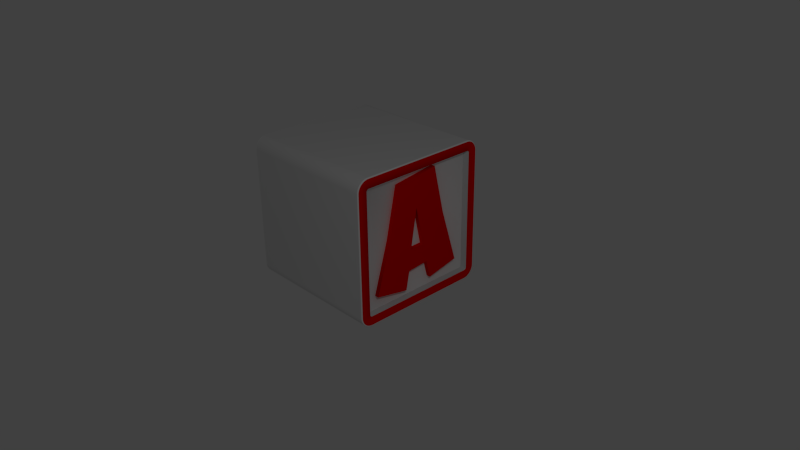 # Source: Block-A.blend  (saved by Blender 2.76.0; exported with 4.5.12 LTS)
import bpy
from mathutils import Matrix  # noqa: F401  (used for matrix-valued properties, if any)

bpy.ops.wm.read_factory_settings(use_empty=True)
scene = bpy.context.scene
scene.name = 'Scene'

# ---- collections
col_collection_1 = bpy.data.collections.new('Collection 1'); scene.collection.children.link(col_collection_1)

# ---- materials (node trees are filled in below, after node groups)
mat_block_a_color = bpy.data.materials.new('block-A-color')
mat_block_a_color.alpha_threshold = 0.0
mat_block_a_color.use_transparent_shadow = False
mat_block_a_color.diffuse_color = (1.0, 0.0, 0.0, 1.0)
mat_block_a_color.roughness = 0.5
mat_block_a_color.line_color = (0.0, 0.0, 0.0, 1.0)
mat_block_a_white = bpy.data.materials.new('block-A-white')
mat_block_a_white.alpha_threshold = 0.0
mat_block_a_white.use_transparent_shadow = False
mat_block_a_white.diffuse_color = (1.0, 1.0, 1.0, 1.0)
mat_block_a_white.roughness = 0.5
mat_block_a_white.line_color = (0.0, 0.0, 0.0, 1.0)
mat_block_a_wood = bpy.data.materials.new('block-A-wood')
mat_block_a_wood.alpha_threshold = 0.0
mat_block_a_wood.use_transparent_shadow = False
mat_block_a_wood.roughness = 0.5

# ---- material node trees

# ---- world
world_world = bpy.data.worlds.new('World'); scene.world = world_world
world_world.color = (0.05088, 0.05088, 0.05088)
world_world.use_sun_shadow = False
world_world.sun_shadow_jitter_overblur = 0.0
world_world.cycles.sampling_method = 'MANUAL'
world_world.cycles.sample_map_resolution = 256

# ---- cameras
cam_camera = bpy.data.cameras.new('Camera')
cam_camera.clip_end = 100.0
cam_camera.lens = 35.0
cam_camera.sensor_width = 32.0
cam_camera.sensor_height = 18.0
cam_camera.ortho_scale = 7.314
cam_camera.dof.focus_distance = 0.0
cam_camera.dof.aperture_fstop = 128.0

# ---- lights
light_lamp = bpy.data.lights.new('Lamp', 'POINT')
light_lamp.transmission_factor = 0.0
light_lamp.cutoff_distance = 30.0
light_lamp.energy = 100.0
light_lamp.shadow_buffer_clip_start = 1.001
light_lamp.shadow_soft_size = 0.1
light_lamp.shadow_maximum_resolution = 0.006
light_lamp.use_absolute_resolution = True
light_lamp.cycles.use_multiple_importance_sampling = False

# ---- meshes
me_block_a_mesh = bpy.data.meshes.new('block-A-mesh')
me_block_a_mesh.from_pydata([(-3.299, 8.718, -1.975e-14), (18.02, 78.75, -5.645e-15), (33.46, 148.4, -2.576e-14), (94.72, 156.4, -1.413e-14), (110.0, 88.83, -1.74e-14), (133.6, 11.78, -2.546e-14), (87.18, 2.121, -7.36e-15), (80.58, 27.8, -2.725e-14), (50.19, 24.98, -5.054e-15), (45.0, -0.9425, -2.43e-14), (74.69, 55.13, -9.307e-15), (63.14, 109.3, -5.37e-15), (53.72, 54.9, -1.665e-14), (-3.299, 8.718, -14.84), (18.02, 78.75, -14.84), (33.46, 148.4, -14.84), (94.72, 156.4, -14.84), (110.0, 88.83, -14.84), (133.6, 11.78, -14.84), (87.18, 2.121, -14.84), (80.58, 27.8, -14.84), (50.19, 24.98, -14.84), (45.0, -0.9425, -14.84), (74.69, 55.13, -14.84), (63.14, 109.3, -14.84), (53.72, 54.9, -14.84), (-3.299, 8.718, -1.975e-14), (18.02, 78.75, -5.645e-15), (33.46, 148.4, -2.576e-14), (94.72, 156.4, -1.413e-14), (110.0, 88.83, -1.74e-14), (133.6, 11.78, -2.546e-14), (87.18, 2.121, -7.36e-15), (80.58, 27.8, -2.725e-14), (50.19, 24.98, -5.054e-15), (45.0, -0.9425, -2.43e-14), (74.69, 55.13, -9.307e-15), (63.14, 109.3, -5.37e-15), (53.72, 54.9, -1.665e-14), (-19.49, 174.6, 4.01), (165.5, 161.0, -195.0), (165.4, 161.0, -195.3), (165.2, 161.0, -195.6), (164.9, 160.9, -195.8), (164.6, 160.9, -195.9), (165.0, 163.3, -195.0), (164.9, 163.3, -195.3), (164.7, 163.2, -195.6), (164.4, 163.1, -195.8), (164.1, 163.1, -195.9), (153.3, 175.1, 3.067), (153.3, 174.9, 3.385), (153.2, 174.7, 3.669), (153.1, 174.5, 3.883), (153.0, 174.1, 4.01), (161.6, 169.8, -195.0), (161.5, 169.7, -195.3), (161.3, 169.6, -195.6), (161.1, 169.4, -195.8), (160.9, 169.2, -195.9), (159.8, 171.6, -195.0), (159.7, 171.5, -195.3), (159.6, 171.3, -195.6), (159.4, 171.1, -195.8), (159.2, 170.9, -195.9), (164.2, 165.6, -195.0), (164.1, 165.5, -195.3), (163.9, 165.4, -195.6), (163.7, 165.3, -195.8), (163.4, 165.2, -195.9), (163.1, 167.8, -195.0), (163.0, 167.7, -195.3), (162.8, 167.6, -195.6), (162.5, 167.4, -195.8), (162.3, 167.3, -195.9), (-21.65, 174.1, 4.01), (-21.73, 174.5, 3.884), (-21.81, 174.7, 3.669), (-21.86, 174.9, 3.385), (-21.9, 175.1, 3.067), (150.9, 174.6, 4.01), (150.9, 174.9, 3.883), (151.0, 175.2, 3.669), (151.0, 175.4, 3.385), (151.0, 175.5, 3.067), (148.8, -23.31, 4.01), (148.8, -23.63, 3.883), (148.8, -23.91, 3.669), (148.8, -24.13, 3.385), (148.8, -24.25, 3.067), (148.8, -24.25, -195.0), (148.8, -24.13, -195.3), (148.8, -23.91, -195.6), (148.8, -23.63, -195.8), (148.8, -23.31, -195.9), (150.9, 174.6, -195.9), (150.9, 174.9, -195.8), (151.0, 175.2, -195.6), (151.0, 175.4, -195.3), (151.0, 175.5, -195.0), (-21.65, 174.1, -195.9), (-21.73, 174.5, -195.8), (-21.81, 174.7, -195.6), (-21.86, 174.9, -195.3), (-21.9, 175.1, -195.0), (-23.79, 173.4, -195.9), (-23.92, 173.7, -195.8), (-24.03, 173.9, -195.6), (-24.12, 174.1, -195.3), (-24.17, 174.3, -195.0), (-25.86, 172.3, -195.9), (-26.03, 172.6, -195.8), (-26.18, 172.8, -195.6), (-26.3, 173.0, -195.3), (-26.36, 173.1, -195.0), (-27.78, 170.9, -195.9), (-27.99, 171.1, -195.8), (-28.17, 171.3, -195.6), (-28.31, 171.5, -195.3), (-28.39, 171.6, -195.0), (-29.47, 169.2, -195.9), (-29.71, 169.4, -195.8), (-29.93, 169.6, -195.6), (-30.09, 169.7, -195.3), (-30.19, 169.8, -195.0), (-30.88, 167.3, -195.9), (-31.15, 167.4, -195.8), (-31.39, 167.6, -195.6), (-31.58, 167.7, -195.3), (-31.68, 167.8, -195.0), (-17.37, -23.31, -195.9), (-17.38, -23.63, -195.8), (-17.39, -23.91, -195.6), (-17.4, -24.13, -195.3), (-17.4, -24.25, -195.0), (165.6, -9.614, -194.7), (165.7, -7.391, 2.75), (-33.69, 163.3, -194.7), (-34.16, 161.0, 2.75), (-32.88, 165.6, -194.7), (-33.69, 163.3, 2.75), (-24.19, -22.87, -194.7), (-21.91, -23.68, 2.75), (-26.39, -21.71, -194.7), (-24.19, -22.87, 2.75), (-28.42, -20.21, -194.7), (-26.39, -21.71, 2.75), (-30.22, -18.41, -194.7), (-28.42, -20.21, 2.75), (-17.4, 175.7, -194.7), (-19.62, 175.6, 2.75), (-21.91, -23.68, -194.7), (-19.62, -24.14, 2.75), (-34.3, -7.391, -194.7), (-34.16, -9.614, 2.75), (157.8, 173.1, -194.7), (155.6, 174.3, 2.75), (155.6, 174.3, -194.7), (153.3, 175.1, 2.75), (-32.88, -14.18, -194.7), (-31.72, -16.37, 2.75), (-31.72, -16.37, -194.7), (-30.22, -18.41, 2.75), (-34.16, -9.614, -194.7), (-33.69, -11.9, 2.75), (-33.69, -11.9, -194.7), (-32.88, -14.18, 2.75), (165.6, 161.0, -194.7), (165.1, 163.3, 2.75), (165.1, 163.3, -194.7), (164.3, 165.6, 2.75), (165.1, -11.9, -194.7), (165.6, -9.614, 2.75), (165.7, 158.8, -194.7), (165.6, 161.0, 2.75), (-34.3, 158.8, -194.7), (-34.3, -7.391, 2.75), (161.6, 169.8, -194.7), (159.8, 171.6, 2.75), (159.8, 171.6, -194.7), (157.8, 173.1, 2.75), (164.3, 165.6, -194.7), (163.1, 167.8, 2.75), (148.8, 175.7, -194.7), (-17.4, 175.7, 2.75), (163.1, 167.8, -194.7), (161.6, 169.8, 2.75), (153.3, -23.68, -194.7), (155.6, -22.87, 2.75), (151.0, -24.14, -194.7), (153.3, -23.68, 2.75), (157.8, -21.71, -194.7), (159.8, -20.21, 2.75), (155.6, -22.87, -194.7), (157.8, -21.71, 2.75), (161.6, -18.41, -194.7), (163.1, -16.37, 2.75), (159.8, -20.21, -194.7), (161.6, -18.41, 2.75), (164.3, -14.18, -194.7), (165.1, -11.9, 2.75), (163.1, -16.37, -194.7), (164.3, -14.18, 2.75), (-17.36, -22.99, 4.05), (-19.45, -22.85, 4.05), (-21.56, -22.42, 4.05), (-23.66, -21.68, 4.05), (-25.69, -20.6, 4.05), (-27.57, -19.22, 4.05), (-29.23, -17.56, 4.05), (-30.61, -15.68, 4.05), (-31.69, -13.65, 4.05), (-32.43, -11.55, 4.05), (-32.86, -9.44, 4.05), (-33.0, -7.348, 4.05), (-33.0, 158.8, 4.05), (-32.86, 160.9, 4.05), (-32.43, 163.0, 4.05), (-31.69, 165.1, 4.05), (-30.61, 167.1, 4.05), (-29.23, 169.0, 4.05), (-27.57, 170.6, 4.05), (-25.69, 172.0, 4.05), (-23.66, 173.1, 4.05), (-21.56, 173.8, 4.05), (-19.45, 174.3, 4.05), (-17.36, 174.4, 4.05), (148.8, 174.4, 4.05), (150.8, 174.3, 4.05), (153.0, 173.8, 4.05), (155.1, 173.1, 4.05), (157.1, 172.0, 4.05), (159.0, 170.6, 4.05), (160.6, 169.0, 4.05), (162.0, 167.1, 4.05), (163.1, 165.1, 4.05), (163.8, 163.0, 4.05), (164.3, 160.9, 4.05), (164.4, 158.8, 4.05), (164.4, -7.348, 4.05), (164.3, -9.44, 4.05), (163.8, -11.55, 4.05), (163.1, -13.65, 4.05), (162.0, -15.68, 4.05), (160.6, -17.56, 4.05), (159.0, -19.22, 4.05), (157.1, -20.6, 4.05), (155.1, -21.68, 4.05), (153.0, -22.42, 4.05), (150.8, -22.85, 4.05), (148.8, -22.99, 4.05), (148.8, -24.29, -194.7), (151.0, -24.14, 2.75), (148.8, -22.99, -196.0), (150.8, -22.85, -196.0), (153.0, -22.42, -196.0), (155.1, -21.68, -196.0), (157.1, -20.6, -196.0), (159.0, -19.22, -196.0), (160.6, -17.56, -196.0), (162.0, -15.68, -196.0), (163.1, -13.65, -196.0), (163.8, -11.55, -196.0), (164.3, -9.44, -196.0), (164.4, -7.348, -196.0), (164.4, 158.8, -196.0), (164.3, 160.9, -196.0), (163.8, 163.0, -196.0), (163.1, 165.1, -196.0), (162.0, 167.1, -196.0), (160.6, 169.0, -196.0), (159.0, 170.6, -196.0), (157.1, 172.0, -196.0), (155.1, 173.1, -196.0), (153.0, 173.8, -196.0), (150.8, 174.3, -196.0), (148.8, 174.4, -196.0), (-17.36, 174.4, -196.0), (-19.45, 174.3, -196.0), (-21.56, 173.8, -196.0), (-23.66, 173.1, -196.0), (-25.69, 172.0, -196.0), (-27.57, 170.6, -196.0), (-29.23, 169.0, -196.0), (-30.61, 167.1, -196.0), (-31.69, 165.1, -196.0), (-32.43, 163.0, -196.0), (-32.86, 160.9, -196.0), (-33.0, 158.8, -196.0), (-33.0, -7.348, -196.0), (-32.86, -9.44, -196.0), (-32.43, -11.55, -196.0), (-31.69, -13.65, -196.0), (-30.61, -15.68, -196.0), (-29.23, -17.56, -196.0), (-27.57, -19.22, -196.0), (-25.69, -20.6, -196.0), (-23.66, -21.68, -196.0), (-21.56, -22.42, -196.0), (-19.45, -22.85, -196.0), (-17.36, -22.99, -196.0), (165.7, 158.8, 2.75), (165.7, -7.391, -194.7), (151.0, 175.6, -194.7), (148.8, 175.7, 2.75), (-19.62, -24.14, -194.7), (-17.4, -24.29, 2.75), (-17.4, -24.29, -194.7), (148.8, -24.29, 2.75), (-34.16, 161.0, -194.7), (-34.3, 158.8, 2.75), (-31.72, 167.8, -194.7), (-32.88, 165.6, 2.75), (-30.22, 169.8, -194.7), (-31.72, 167.8, 2.75), (-28.42, 171.6, -194.7), (-30.22, 169.8, 2.75), (-26.39, 173.1, -194.7), (-28.42, 171.6, 2.75), (-24.19, 174.3, -194.7), (-26.39, 173.1, 2.75), (-21.91, 175.1, -194.7), (-24.19, 174.3, 2.75), (-19.62, 175.6, -194.7), (-21.91, 175.1, 2.75), (153.3, 175.1, -194.7), (151.0, 175.6, 2.75), (155.6, 174.3, 3.067), (155.5, 174.1, 3.385), (155.4, 173.9, 3.669), (155.3, 173.7, 3.883), (155.2, 173.4, 4.01), (157.8, 173.1, 3.067), (157.7, 173.0, 3.385), (157.6, 172.8, 3.669), (157.4, 172.6, 3.883), (157.3, 172.3, 4.01), (159.8, 171.6, 3.067), (159.7, 171.5, 3.385), (159.6, 171.3, 3.669), (159.4, 171.1, 3.883), (159.2, 170.9, 4.01), (161.6, 169.8, 3.067), (161.5, 169.7, 3.385), (161.3, 169.6, 3.669), (161.1, 169.4, 3.883), (160.9, 169.2, 4.01), (163.1, 167.8, 3.067), (163.0, 167.7, 3.385), (162.8, 167.6, 3.669), (162.5, 167.4, 3.883), (162.3, 167.3, 4.01), (164.2, 165.6, 3.067), (164.1, 165.5, 3.385), (163.9, 165.4, 3.669), (163.7, 165.3, 3.883), (163.4, 165.2, 4.01), (165.0, 163.3, 3.067), (164.9, 163.3, 3.385), (164.7, 163.2, 3.669), (164.4, 163.1, 3.883), (164.1, 163.1, 4.01), (165.5, 161.0, 3.067), (165.4, 161.0, 3.385), (165.2, 161.0, 3.669), (164.9, 160.9, 3.883), (164.6, 160.9, 4.01), (-17.37, -23.31, 4.01), (-17.38, -23.63, 3.884), (-17.39, -23.91, 3.669), (-17.4, -24.13, 3.385), (-17.4, -24.25, 3.067), (-34.26, -7.39, -195.0), (-34.14, -7.386, -195.3), (-33.92, -7.379, -195.6), (-33.64, -7.369, -195.8), (-33.32, -7.359, -195.9), (-34.26, 158.8, -195.0), (-34.14, 158.8, -195.3), (-33.92, 158.8, -195.6), (-33.64, 158.8, -195.8), (-33.32, 158.8, -195.9), (-34.26, 158.8, 3.067), (-34.14, 158.8, 3.385), (-33.92, 158.8, 3.669), (-33.64, 158.8, 3.884), (-33.32, 158.8, 4.01), (-34.26, -7.39, 3.067), (-34.14, -7.386, 3.385), (-33.92, -7.379, 3.669), (-33.64, -7.369, 3.884), (-33.32, -7.359, 4.01), (148.8, 175.7, -195.0), (148.8, 175.5, -195.3), (148.8, 175.3, -195.6), (148.8, 175.0, -195.8), (148.8, 174.7, -195.9), (-17.4, 175.7, -195.0), (-17.4, 175.5, -195.3), (-17.39, 175.3, -195.6), (-17.38, 175.0, -195.8), (-17.37, 174.7, -195.9), (-17.4, 175.7, 3.067), (-17.4, 175.5, 3.385), (-17.39, 175.3, 3.669), (-17.38, 175.0, 3.884), (-17.37, 174.7, 4.01), (148.8, 175.7, 3.067), (148.8, 175.5, 3.385), (148.8, 175.3, 3.669), (148.8, 175.0, 3.883), (148.8, 174.7, 4.01), (165.7, 158.8, 3.067), (165.5, 158.8, 3.385), (165.3, 158.8, 3.669), (165.0, 158.8, 3.883), (164.7, 158.8, 4.01), (165.7, -7.39, 3.067), (165.5, -7.386, 3.385), (165.3, -7.379, 3.669), (165.0, -7.369, 3.883), (164.7, -7.359, 4.01), (165.7, -7.39, -195.0), (165.5, -7.386, -195.3), (165.3, -7.379, -195.6), (165.0, -7.369, -195.8), (164.7, -7.359, -195.9), (165.7, 158.8, -195.0), (165.5, 158.8, -195.3), (165.3, 158.8, -195.6), (165.0, 158.8, -195.8), (164.7, 158.8, -195.9), (153.3, -23.64, -195.0), (153.3, -23.52, -195.3), (153.2, -23.31, -195.6), (153.1, -23.04, -195.8), (153.0, -22.73, -195.9), (151.0, -24.11, -195.0), (151.0, -23.98, -195.3), (151.0, -23.77, -195.6), (150.9, -23.48, -195.8), (150.9, -23.17, -195.9), (157.8, -21.67, -195.0), (157.7, -21.57, -195.3), (157.6, -21.38, -195.6), (157.4, -21.14, -195.8), (157.3, -20.87, -195.9), (155.6, -22.83, -195.0), (155.5, -22.72, -195.3), (155.4, -22.52, -195.6), (155.3, -22.26, -195.8), (155.2, -21.97, -195.9), (161.6, -18.38, -195.0), (161.5, -18.3, -195.3), (161.3, -18.16, -195.6), (161.1, -17.97, -195.8), (160.9, -17.77, -195.9), (159.8, -20.18, -195.0), (159.7, -20.08, -195.3), (159.6, -19.92, -195.6), (159.4, -19.7, -195.8), (159.2, -19.46, -195.9), (164.2, -14.16, -195.0), (164.1, -14.11, -195.3), (163.9, -14.02, -195.6), (163.7, -13.91, -195.8), (163.4, -13.78, -195.9), (163.1, -16.35, -195.0), (163.0, -16.29, -195.3), (162.8, -16.17, -195.6), (162.5, -16.02, -195.8), (162.3, -15.85, -195.9), (-19.62, -24.11, -195.0), (-19.6, -23.98, -195.3), (-19.57, -23.77, -195.6), (-19.54, -23.48, -195.8), (-19.49, -23.17, -195.9), (-21.9, -23.64, -195.0), (-21.86, -23.52, -195.3), (-21.81, -23.31, -195.6), (-21.73, -23.04, -195.8), (-21.65, -22.73, -195.9), (165.0, -11.89, -195.0), (164.9, -11.85, -195.3), (164.7, -11.8, -195.6), (164.4, -11.72, -195.8), (164.1, -11.63, -195.9), (165.5, -9.608, -195.0), (165.4, -9.591, -195.3), (165.2, -9.563, -195.6), (164.9, -9.525, -195.8), (164.6, -9.483, -195.9), (-28.39, -20.18, -195.0), (-28.31, -20.08, -195.3), (-28.17, -19.92, -195.6), (-27.99, -19.7, -195.8), (-27.78, -19.46, -195.9), (-30.19, -18.38, -195.0), (-30.09, -18.3, -195.3), (-29.93, -18.16, -195.6), (-29.71, -17.97, -195.8), (-29.47, -17.77, -195.9), (-24.17, -22.83, -195.0), (-24.12, -22.72, -195.3), (-24.03, -22.52, -195.6), (-23.92, -22.26, -195.8), (-23.79, -21.97, -195.9), (-26.36, -21.67, -195.0), (-26.3, -21.57, -195.3), (-26.18, -21.38, -195.6), (-26.03, -21.14, -195.8), (-25.86, -20.87, -195.9), (-33.65, -11.89, -195.0), (-33.53, -11.85, -195.3), (-33.32, -11.8, -195.6), (-33.05, -11.72, -195.8), (-32.74, -11.63, -195.9), (-34.12, -9.608, -195.0), (-33.99, -9.591, -195.3), (-33.78, -9.563, -195.6), (-33.5, -9.525, -195.8), (-33.18, -9.483, -195.9), (-31.68, -16.35, -195.0), (-31.58, -16.29, -195.3), (-31.39, -16.17, -195.6), (-31.15, -16.02, -195.8), (-30.88, -15.85, -195.9), (-32.84, -14.16, -195.0), (-32.73, -14.11, -195.3), (-32.53, -14.02, -195.6), (-32.27, -13.91, -195.8), (-31.98, -13.78, -195.9), (-24.17, -22.83, 3.067), (-24.12, -22.72, 3.385), (-24.03, -22.52, 3.669), (-23.92, -22.26, 3.884), (-23.79, -21.97, 4.01), (-26.36, -21.67, 3.067), (-26.3, -21.57, 3.385), (-26.18, -21.38, 3.669), (-26.03, -21.14, 3.884), (-25.86, -20.87, 4.01), (-19.62, -24.11, 3.067), (-19.6, -23.98, 3.385), (-19.57, -23.77, 3.669), (-19.54, -23.48, 3.884), (-19.49, -23.17, 4.01), (-21.9, -23.64, 3.067), (-21.86, -23.52, 3.385), (-21.81, -23.31, 3.669), (-21.73, -23.04, 3.884), (-21.65, -22.73, 4.01), (-32.84, -14.16, 3.067), (-32.73, -14.11, 3.385), (-32.53, -14.02, 3.669), (-32.27, -13.91, 3.884), (-31.98, -13.78, 4.01), (-31.68, -16.35, 3.067), (-31.58, -16.29, 3.385), (-31.39, -16.17, 3.669), (-31.15, -16.02, 3.884), (-30.88, -15.85, 4.01), (-30.19, -18.38, 3.067), (-30.09, -18.3, 3.385), (-29.93, -18.16, 3.669), (-29.71, -17.97, 3.884), (-29.47, -17.77, 4.01), (-28.39, -20.18, 3.067), (-28.31, -20.08, 3.385), (-28.17, -19.92, 3.669), (-27.99, -19.7, 3.884), (-27.78, -19.46, 4.01), (153.3, -23.64, 3.067), (153.3, -23.52, 3.385), (153.2, -23.31, 3.669), (153.1, -23.04, 3.883), (153.0, -22.73, 4.01), (151.0, -24.11, 3.067), (151.0, -23.98, 3.385), (151.0, -23.77, 3.669), (150.9, -23.48, 3.883), (150.9, -23.17, 4.01), (-34.12, -9.608, 3.067), (-33.99, -9.591, 3.385), (-33.78, -9.563, 3.669), (-33.5, -9.525, 3.884), (-33.18, -9.483, 4.01), (-33.65, -11.89, 3.067), (-33.53, -11.85, 3.385), (-33.32, -11.8, 3.669), (-33.05, -11.72, 3.884), (-32.74, -11.63, 4.01), (161.6, -18.38, 3.067), (161.5, -18.3, 3.385), (161.3, -18.16, 3.669), (161.1, -17.97, 3.883), (160.9, -17.77, 4.01), (159.8, -20.18, 3.067), (159.7, -20.08, 3.385), (159.6, -19.92, 3.669), (159.4, -19.7, 3.883), (159.2, -19.46, 4.01), (157.8, -21.67, 3.067), (157.7, -21.57, 3.385), (157.6, -21.38, 3.669), (157.4, -21.14, 3.883), (157.3, -20.87, 4.01), (155.6, -22.83, 3.067), (155.5, -22.72, 3.385), (155.4, -22.52, 3.669), (155.3, -22.26, 3.883), (155.2, -21.97, 4.01), (165.5, -9.608, 3.067), (165.4, -9.591, 3.385), (165.2, -9.563, 3.669), (164.9, -9.525, 3.883), (164.6, -9.483, 4.01), (165.0, -11.89, 3.067), (164.9, -11.85, 3.385), (164.7, -11.8, 3.669), (164.4, -11.72, 3.883), (164.1, -11.63, 4.01), (164.2, -14.16, 3.067), (164.1, -14.11, 3.385), (163.9, -14.02, 3.669), (163.7, -13.91, 3.883), (163.4, -13.78, 4.01), (163.1, -16.35, 3.067), (163.0, -16.29, 3.385), (162.8, -16.17, 3.669), (162.5, -16.02, 3.883), (162.3, -15.85, 4.01), (-34.12, 161.0, -195.0), (-33.99, 161.0, -195.3), (-33.78, 161.0, -195.6), (-33.5, 160.9, -195.8), (-33.18, 160.9, -195.9), (-33.65, 163.3, -195.0), (-33.53, 163.3, -195.3), (-33.32, 163.2, -195.6), (-33.05, 163.1, -195.8), (-32.74, 163.1, -195.9), (-32.84, 165.6, -195.0), (-32.73, 165.5, -195.3), (-32.53, 165.4, -195.6), (-32.27, 165.3, -195.8), (-31.98, 165.2, -195.9), (-32.84, 165.6, 3.067), (-32.73, 165.5, 3.385), (-32.53, 165.4, 3.669), (-32.27, 165.3, 3.884), (-31.98, 165.2, 4.01), (-30.88, 167.3, 4.01), (-31.15, 167.4, 3.884), (-31.39, 167.6, 3.669), (-31.58, 167.7, 3.385), (-31.68, 167.8, 3.067), (-29.47, 169.2, 4.01), (-29.71, 169.4, 3.884), (-29.93, 169.6, 3.669), (-30.09, 169.7, 3.385), (-30.19, 169.8, 3.067), (-27.78, 170.9, 4.01), (-27.99, 171.1, 3.884), (-28.17, 171.3, 3.669), (-28.31, 171.5, 3.385), (-28.39, 171.6, 3.067), (-19.62, 175.5, -195.0), (-19.6, 175.4, -195.3), (-19.57, 175.2, -195.6), (-19.54, 174.9, -195.8), (-19.49, 174.6, -195.9), (-34.12, 161.0, 3.067), (-33.99, 161.0, 3.385), (-33.78, 161.0, 3.669), (-33.5, 160.9, 3.884), (-33.18, 160.9, 4.01), (-33.65, 163.3, 3.067), (-33.53, 163.3, 3.385), (-33.32, 163.2, 3.669), (-33.05, 163.1, 3.884), (-32.74, 163.1, 4.01), (153.3, 175.1, -195.0), (153.3, 174.9, -195.3), (153.2, 174.7, -195.6), (153.1, 174.5, -195.8), (153.0, 174.1, -195.9), (157.8, 173.1, -195.0), (157.7, 173.0, -195.3), (157.6, 172.8, -195.6), (157.4, 172.6, -195.8), (157.3, 172.3, -195.9), (155.6, 174.3, -195.0), (155.5, 174.1, -195.3), (155.4, 173.9, -195.6), (155.3, 173.7, -195.8), (155.2, 173.4, -195.9), (-23.79, 173.4, 4.01), (-23.92, 173.7, 3.884), (-24.03, 173.9, 3.669), (-24.12, 174.1, 3.385), (-24.17, 174.3, 3.067), (-25.86, 172.3, 4.01), (-26.03, 172.6, 3.884), (-26.18, 172.8, 3.669), (-26.3, 173.0, 3.385), (-26.36, 173.1, 3.067), (-19.62, 175.5, 3.067), (-19.6, 175.4, 3.385), (-19.57, 175.2, 3.669), (-19.54, 174.9, 3.884), (-16.95, -10.59, 4.05), (-17.8, -10.54, 4.05), (-18.23, -10.45, 4.05), (-18.66, -10.29, 4.05), (-19.08, -10.07, 4.05), (-19.46, -9.79, 4.05), (-19.8, -9.45, 4.05), (-20.09, -9.065, 4.05), (-20.31, -8.649, 4.05), (-20.46, -8.218, 4.05), (-20.55, -7.787, 4.05), (-20.6, -6.939, 4.05), (-20.6, 158.4, 4.05), (-20.55, 159.2, 4.05), (-20.46, 159.6, 4.05), (-20.31, 160.1, 4.05), (-20.09, 160.5, 4.05), (-19.8, 160.9, 4.05), (-19.46, 161.2, 4.05), (-19.08, 161.5, 4.05), (-18.66, 161.7, 4.05), (-18.23, 161.9, 4.05), (-17.8, 162.0, 4.05), (-16.95, 162.0, 4.05), (148.3, 162.0, 4.05), (149.2, 162.0, 4.05), (149.6, 161.9, 4.05), (150.1, 161.7, 4.05), (150.5, 161.5, 4.05), (150.9, 161.2, 4.05), (151.2, 160.9, 4.05), (151.5, 160.5, 4.05), (151.7, 160.1, 4.05), (151.9, 159.6, 4.05), (151.9, 159.2, 4.05), (152.0, 158.4, 4.05), (152.0, -6.939, 4.05), (151.9, -7.787, 4.05), (151.9, -8.218, 4.05), (151.7, -8.649, 4.05), (151.5, -9.065, 4.05), (151.2, -9.45, 4.05), (150.9, -9.79, 4.05), (150.5, -10.07, 4.05), (150.1, -10.29, 4.05), (149.6, -10.45, 4.05), (149.2, -10.54, 4.05), (148.3, -10.59, 4.05), (-16.95, -10.59, -5.95), (-17.8, -10.54, -5.95), (-18.23, -10.45, -5.95), (-18.66, -10.29, -5.95), (-19.08, -10.07, -5.95), (-19.46, -9.79, -5.95), (-19.8, -9.45, -5.95), (-20.09, -9.065, -5.95), (-20.31, -8.649, -5.95), (-20.46, -8.218, -5.95), (-20.55, -7.787, -5.95), (-20.6, -6.939, -5.95), (-20.6, 158.4, -5.95), (-20.55, 159.2, -5.95), (-20.46, 159.6, -5.95), (-20.31, 160.1, -5.95), (-20.09, 160.5, -5.95), (-19.8, 160.9, -5.95), (-19.46, 161.2, -5.95), (-19.08, 161.5, -5.95), (-18.66, 161.7, -5.95), (-18.23, 161.9, -5.95), (-17.8, 162.0, -5.95), (-16.95, 162.0, -5.95), (148.3, 162.0, -5.95), (149.2, 162.0, -5.95), (149.6, 161.9, -5.95), (150.1, 161.7, -5.95), (150.5, 161.5, -5.95), (150.9, 161.2, -5.95), (151.2, 160.9, -5.95), (151.5, 160.5, -5.95), (151.7, 160.1, -5.95), (151.9, 159.6, -5.95), (151.9, 159.2, -5.95), (152.0, 158.4, -5.95), (152.0, -6.939, -5.95), (151.9, -7.787, -5.95), (151.9, -8.218, -5.95), (151.7, -8.649, -5.95), (151.5, -9.065, -5.95), (151.2, -9.45, -5.95), (150.9, -9.79, -5.95), (150.5, -10.07, -5.95), (150.1, -10.29, -5.95), (149.6, -10.45, -5.95), (149.2, -10.54, -5.95), (148.3, -10.59, -5.95)], [], [(1, 14, 13, 0), (2, 15, 14, 1), (3, 16, 15, 2), (4, 17, 16, 3), (5, 18, 17, 4), (6, 19, 18, 5), (7, 20, 19, 6), (8, 21, 20, 7), (9, 22, 21, 8), (0, 13, 22, 9), (11, 24, 23, 10), (12, 25, 24, 11), (10, 23, 25, 12), (34, 27, 26), (35, 34, 26), (37, 28, 27), (38, 37, 27), (34, 38, 27), (37, 29, 28), (37, 30, 29), (33, 31, 30), (36, 33, 30), (37, 36, 30), (33, 32, 31), (38, 34, 33), (36, 38, 33), (300, 299, 298, 297, 296, 295, 294, 293, 292, 291, 290, 289, 288, 287, 286, 285, 284, 283, 282, 281, 280, 279, 278, 277, 276, 275, 274, 273, 272, 271, 270, 269, 268, 267, 266, 265, 264, 263, 262, 261, 260, 259, 258, 257, 256, 255, 254, 253), (806, 805, 804, 803, 802, 801, 800, 799, 798, 797, 796, 795, 794, 793, 792, 791, 790, 789, 788, 787, 786, 785, 784, 783, 782, 781, 780, 779, 778, 777, 776, 775, 774, 773, 772, 771, 770, 769, 768, 767, 766, 765, 764, 763, 762, 761, 760, 759), (158, 156, 157, 325), (160, 166, 159, 161), (252, 308, 251, 189), (182, 170, 181, 185), (180, 178, 179, 155), (188, 190, 187, 193), (184, 304, 183, 149), (172, 200, 171, 135), (170, 168, 169, 181), (176, 310, 175, 153), (310, 138, 309, 175), (302, 173, 301, 136), (308, 306, 307, 251), (156, 180, 155, 157), (178, 186, 177, 179), (312, 314, 311, 139), (152, 142, 151, 305), (186, 182, 185, 177), (306, 152, 305, 307), (138, 140, 137, 309), (304, 326, 303, 183), (192, 194, 191, 197), (190, 252, 189, 187), (196, 198, 195, 201), (194, 188, 193, 191), (200, 202, 199, 171), (198, 192, 197, 195), (202, 196, 201, 199), (174, 301, 173, 167), (154, 176, 153, 163), (144, 146, 143, 141), (146, 148, 145, 143), (148, 162, 147, 145), (150, 184, 149, 323), (164, 154, 163, 165), (162, 160, 161, 147), (168, 174, 167, 169), (166, 164, 165, 159), (140, 312, 139, 137), (142, 144, 141, 151), (314, 316, 313, 311), (316, 318, 315, 313), (318, 320, 317, 315), (320, 322, 319, 317), (322, 324, 321, 319), (324, 150, 323, 321), (326, 158, 325, 303), (183, 392, 397, 149), (136, 172, 135, 302), (251, 90, 437, 189), (189, 437, 432, 187), (307, 134, 90, 251), (169, 45, 65, 181), (181, 65, 70, 185), (185, 70, 55, 177), (177, 55, 60, 179), (179, 60, 687, 155), (155, 687, 692, 157), (157, 692, 682, 325), (325, 682, 99, 303), (303, 99, 392, 183), (187, 432, 447, 193), (197, 457, 452, 195), (193, 447, 442, 191), (191, 442, 457, 197), (195, 452, 467, 201), (201, 467, 462, 199), (199, 462, 482, 171), (171, 482, 487, 135), (135, 487, 422, 302), (302, 422, 427, 173), (311, 129, 642, 139), (139, 642, 637, 137), (173, 427, 40, 167), (167, 40, 45, 169), (147, 497, 492, 145), (165, 512, 527, 159), (159, 527, 522, 161), (161, 522, 497, 147), (145, 492, 507, 143), (143, 507, 502, 141), (141, 502, 477, 151), (149, 397, 667, 323), (323, 667, 104, 321), (175, 377, 372, 153), (321, 104, 109, 319), (319, 109, 114, 317), (317, 114, 119, 315), (315, 119, 124, 313), (313, 124, 129, 311), (151, 477, 472, 305), (305, 472, 134, 307), (137, 637, 632, 309), (309, 632, 377, 175), (153, 372, 517, 163), (163, 517, 512, 165), (176, 387, 382, 310), (184, 402, 407, 304), (144, 532, 537, 146), (146, 537, 567, 148), (162, 562, 557, 160), (160, 557, 552, 166), (166, 552, 587, 164), (164, 587, 582, 154), (154, 582, 387, 176), (310, 382, 672, 138), (138, 672, 677, 140), (140, 677, 647, 312), (316, 661, 666, 318), (312, 647, 656, 314), (314, 656, 661, 316), (306, 371, 542, 152), (152, 542, 547, 142), (308, 89, 371, 306), (142, 547, 532, 144), (148, 567, 562, 162), (168, 357, 362, 174), (174, 362, 412, 301), (301, 412, 417, 136), (158, 50, 327, 156), (178, 337, 342, 186), (156, 327, 332, 180), (180, 332, 337, 178), (186, 342, 347, 182), (182, 347, 352, 170), (170, 352, 357, 168), (136, 417, 612, 172), (172, 612, 617, 200), (198, 592, 597, 192), (200, 617, 622, 202), (202, 622, 627, 196), (196, 627, 592, 198), (318, 666, 706, 320), (320, 706, 701, 322), (322, 701, 79, 324), (324, 79, 707, 150), (150, 707, 402, 184), (304, 407, 84, 326), (326, 84, 50, 158), (192, 597, 602, 194), (194, 602, 607, 188), (188, 607, 572, 190), (190, 572, 577, 252), (252, 577, 89, 308), (392, 393, 398, 397), (393, 394, 399, 398), (394, 395, 400, 399), (395, 396, 401, 400), (396, 276, 277, 401), (90, 91, 438, 437), (91, 92, 439, 438), (92, 93, 440, 439), (93, 94, 441, 440), (94, 253, 254, 441), (437, 438, 433, 432), (438, 439, 434, 433), (439, 440, 435, 434), (440, 441, 436, 435), (441, 254, 255, 436), (134, 133, 91, 90), (133, 132, 92, 91), (132, 131, 93, 92), (131, 130, 94, 93), (130, 300, 253, 94), (45, 46, 66, 65), (46, 47, 67, 66), (47, 48, 68, 67), (48, 49, 69, 68), (49, 267, 268, 69), (65, 66, 71, 70), (66, 67, 72, 71), (67, 68, 73, 72), (68, 69, 74, 73), (69, 268, 269, 74), (70, 71, 56, 55), (71, 72, 57, 56), (72, 73, 58, 57), (73, 74, 59, 58), (74, 269, 270, 59), (55, 56, 61, 60), (56, 57, 62, 61), (57, 58, 63, 62), (58, 59, 64, 63), (59, 270, 271, 64), (60, 61, 688, 687), (61, 62, 689, 688), (62, 63, 690, 689), (63, 64, 691, 690), (64, 271, 272, 691), (687, 688, 693, 692), (688, 689, 694, 693), (689, 690, 695, 694), (690, 691, 696, 695), (691, 272, 273, 696), (692, 693, 683, 682), (693, 694, 684, 683), (694, 695, 685, 684), (695, 696, 686, 685), (696, 273, 274, 686), (682, 683, 98, 99), (683, 684, 97, 98), (684, 685, 96, 97), (685, 686, 95, 96), (686, 274, 275, 95), (99, 98, 393, 392), (98, 97, 394, 393), (97, 96, 395, 394), (96, 95, 396, 395), (95, 275, 276, 396), (432, 433, 448, 447), (433, 434, 449, 448), (434, 435, 450, 449), (435, 436, 451, 450), (436, 255, 256, 451), (457, 458, 453, 452), (458, 459, 454, 453), (459, 460, 455, 454), (460, 461, 456, 455), (461, 258, 259, 456), (447, 448, 443, 442), (448, 449, 444, 443), (449, 450, 445, 444), (450, 451, 446, 445), (451, 256, 257, 446), (442, 443, 458, 457), (443, 444, 459, 458), (444, 445, 460, 459), (445, 446, 461, 460), (446, 257, 258, 461), (452, 453, 468, 467), (453, 454, 469, 468), (454, 455, 470, 469), (455, 456, 471, 470), (456, 259, 260, 471), (467, 468, 463, 462), (468, 469, 464, 463), (469, 470, 465, 464), (470, 471, 466, 465), (471, 260, 261, 466), (462, 463, 483, 482), (463, 464, 484, 483), (464, 465, 485, 484), (465, 466, 486, 485), (466, 261, 262, 486), (482, 483, 488, 487), (483, 484, 489, 488), (484, 485, 490, 489), (485, 486, 491, 490), (486, 262, 263, 491), (487, 488, 423, 422), (488, 489, 424, 423), (489, 490, 425, 424), (490, 491, 426, 425), (491, 263, 264, 426), (422, 423, 428, 427), (423, 424, 429, 428), (424, 425, 430, 429), (425, 426, 431, 430), (426, 264, 265, 431), (129, 128, 643, 642), (128, 127, 644, 643), (127, 126, 645, 644), (126, 125, 646, 645), (125, 284, 285, 646), (642, 643, 638, 637), (643, 644, 639, 638), (644, 645, 640, 639), (645, 646, 641, 640), (646, 285, 286, 641), (427, 428, 41, 40), (428, 429, 42, 41), (429, 430, 43, 42), (430, 431, 44, 43), (431, 265, 266, 44), (40, 41, 46, 45), (41, 42, 47, 46), (42, 43, 48, 47), (43, 44, 49, 48), (44, 266, 267, 49), (497, 498, 493, 492), (498, 499, 494, 493), (499, 500, 495, 494), (500, 501, 496, 495), (501, 294, 295, 496), (512, 513, 528, 527), (513, 514, 529, 528), (514, 515, 530, 529), (515, 516, 531, 530), (516, 291, 292, 531), (527, 528, 523, 522), (528, 529, 524, 523), (529, 530, 525, 524), (530, 531, 526, 525), (531, 292, 293, 526), (522, 523, 498, 497), (523, 524, 499, 498), (524, 525, 500, 499), (525, 526, 501, 500), (526, 293, 294, 501), (492, 493, 508, 507), (493, 494, 509, 508), (494, 495, 510, 509), (495, 496, 511, 510), (496, 295, 296, 511), (507, 508, 503, 502), (508, 509, 504, 503), (509, 510, 505, 504), (510, 511, 506, 505), (511, 296, 297, 506), (502, 503, 478, 477), (503, 504, 479, 478), (504, 505, 480, 479), (505, 506, 481, 480), (506, 297, 298, 481), (397, 398, 668, 667), (398, 399, 669, 668), (399, 400, 670, 669), (400, 401, 671, 670), (401, 277, 278, 671), (667, 668, 103, 104), (668, 669, 102, 103), (669, 670, 101, 102), (670, 671, 100, 101), (671, 278, 279, 100), (377, 378, 373, 372), (378, 379, 374, 373), (379, 380, 375, 374), (380, 381, 376, 375), (381, 288, 289, 376), (104, 103, 108, 109), (103, 102, 107, 108), (102, 101, 106, 107), (101, 100, 105, 106), (100, 279, 280, 105), (109, 108, 113, 114), (108, 107, 112, 113), (107, 106, 111, 112), (106, 105, 110, 111), (105, 280, 281, 110), (114, 113, 118, 119), (113, 112, 117, 118), (112, 111, 116, 117), (111, 110, 115, 116), (110, 281, 282, 115), (119, 118, 123, 124), (118, 117, 122, 123), (117, 116, 121, 122), (116, 115, 120, 121), (115, 282, 283, 120), (124, 123, 128, 129), (123, 122, 127, 128), (122, 121, 126, 127), (121, 120, 125, 126), (120, 283, 284, 125), (477, 478, 473, 472), (478, 479, 474, 473), (479, 480, 475, 474), (480, 481, 476, 475), (481, 298, 299, 476), (472, 473, 133, 134), (473, 474, 132, 133), (474, 475, 131, 132), (475, 476, 130, 131), (476, 299, 300, 130), (637, 638, 633, 632), (638, 639, 634, 633), (639, 640, 635, 634), (640, 641, 636, 635), (641, 286, 287, 636), (632, 633, 378, 377), (633, 634, 379, 378), (634, 635, 380, 379), (635, 636, 381, 380), (636, 287, 288, 381), (372, 373, 518, 517), (373, 374, 519, 518), (374, 375, 520, 519), (375, 376, 521, 520), (376, 289, 290, 521), (517, 518, 513, 512), (518, 519, 514, 513), (519, 520, 515, 514), (520, 521, 516, 515), (521, 290, 291, 516), (387, 388, 383, 382), (388, 389, 384, 383), (389, 390, 385, 384), (390, 391, 386, 385), (391, 214, 215, 386), (402, 403, 408, 407), (403, 404, 409, 408), (404, 405, 410, 409), (405, 406, 411, 410), (406, 226, 227, 411), (532, 533, 538, 537), (533, 534, 539, 538), (534, 535, 540, 539), (535, 536, 541, 540), (536, 206, 207, 541), (537, 538, 568, 567), (538, 539, 569, 568), (539, 540, 570, 569), (540, 541, 571, 570), (541, 207, 208, 571), (562, 563, 558, 557), (563, 564, 559, 558), (564, 565, 560, 559), (565, 566, 561, 560), (566, 209, 210, 561), (557, 558, 553, 552), (558, 559, 554, 553), (559, 560, 555, 554), (560, 561, 556, 555), (561, 210, 211, 556), (552, 553, 588, 587), (553, 554, 589, 588), (554, 555, 590, 589), (555, 556, 591, 590), (556, 211, 212, 591), (587, 588, 583, 582), (588, 589, 584, 583), (589, 590, 585, 584), (590, 591, 586, 585), (591, 212, 213, 586), (582, 583, 388, 387), (583, 584, 389, 388), (584, 585, 390, 389), (585, 586, 391, 390), (586, 213, 214, 391), (382, 383, 673, 672), (383, 384, 674, 673), (384, 385, 675, 674), (385, 386, 676, 675), (386, 215, 216, 676), (672, 673, 678, 677), (673, 674, 679, 678), (674, 675, 680, 679), (675, 676, 681, 680), (676, 216, 217, 681), (677, 678, 648, 647), (678, 679, 649, 648), (679, 680, 650, 649), (680, 681, 651, 650), (681, 217, 218, 651), (661, 660, 665, 666), (660, 659, 664, 665), (659, 658, 663, 664), (658, 657, 662, 663), (657, 220, 221, 662), (647, 648, 655, 656), (648, 649, 654, 655), (649, 650, 653, 654), (650, 651, 652, 653), (651, 218, 219, 652), (656, 655, 660, 661), (655, 654, 659, 660), (654, 653, 658, 659), (653, 652, 657, 658), (652, 219, 220, 657), (371, 370, 543, 542), (370, 369, 544, 543), (369, 368, 545, 544), (368, 367, 546, 545), (367, 203, 204, 546), (542, 543, 548, 547), (543, 544, 549, 548), (544, 545, 550, 549), (545, 546, 551, 550), (546, 204, 205, 551), (89, 88, 370, 371), (88, 87, 369, 370), (87, 86, 368, 369), (86, 85, 367, 368), (85, 250, 203, 367), (547, 548, 533, 532), (548, 549, 534, 533), (549, 550, 535, 534), (550, 551, 536, 535), (551, 205, 206, 536), (567, 568, 563, 562), (568, 569, 564, 563), (569, 570, 565, 564), (570, 571, 566, 565), (571, 208, 209, 566), (357, 358, 363, 362), (358, 359, 364, 363), (359, 360, 365, 364), (360, 361, 366, 365), (361, 236, 237, 366), (362, 363, 413, 412), (363, 364, 414, 413), (364, 365, 415, 414), (365, 366, 416, 415), (366, 237, 238, 416), (412, 413, 418, 417), (413, 414, 419, 418), (414, 415, 420, 419), (415, 416, 421, 420), (416, 238, 239, 421), (50, 51, 328, 327), (51, 52, 329, 328), (52, 53, 330, 329), (53, 54, 331, 330), (54, 229, 230, 331), (337, 338, 343, 342), (338, 339, 344, 343), (339, 340, 345, 344), (340, 341, 346, 345), (341, 232, 233, 346), (327, 328, 333, 332), (328, 329, 334, 333), (329, 330, 335, 334), (330, 331, 336, 335), (331, 230, 231, 336), (332, 333, 338, 337), (333, 334, 339, 338), (334, 335, 340, 339), (335, 336, 341, 340), (336, 231, 232, 341), (342, 343, 348, 347), (343, 344, 349, 348), (344, 345, 350, 349), (345, 346, 351, 350), (346, 233, 234, 351), (347, 348, 353, 352), (348, 349, 354, 353), (349, 350, 355, 354), (350, 351, 356, 355), (351, 234, 235, 356), (352, 353, 358, 357), (353, 354, 359, 358), (354, 355, 360, 359), (355, 356, 361, 360), (356, 235, 236, 361), (417, 418, 613, 612), (418, 419, 614, 613), (419, 420, 615, 614), (420, 421, 616, 615), (421, 239, 240, 616), (612, 613, 618, 617), (613, 614, 619, 618), (614, 615, 620, 619), (615, 616, 621, 620), (616, 240, 241, 621), (592, 593, 598, 597), (593, 594, 599, 598), (594, 595, 600, 599), (595, 596, 601, 600), (596, 244, 245, 601), (617, 618, 623, 622), (618, 619, 624, 623), (619, 620, 625, 624), (620, 621, 626, 625), (621, 241, 242, 626), (622, 623, 628, 627), (623, 624, 629, 628), (624, 625, 630, 629), (625, 626, 631, 630), (626, 242, 243, 631), (627, 628, 593, 592), (628, 629, 594, 593), (629, 630, 595, 594), (630, 631, 596, 595), (631, 243, 244, 596), (666, 665, 705, 706), (665, 664, 704, 705), (664, 663, 703, 704), (663, 662, 702, 703), (662, 221, 222, 702), (706, 705, 700, 701), (705, 704, 699, 700), (704, 703, 698, 699), (703, 702, 697, 698), (702, 222, 223, 697), (701, 700, 78, 79), (700, 699, 77, 78), (699, 698, 76, 77), (698, 697, 75, 76), (697, 223, 224, 75), (79, 78, 708, 707), (78, 77, 709, 708), (77, 76, 710, 709), (76, 75, 39, 710), (75, 224, 225, 39), (707, 708, 403, 402), (708, 709, 404, 403), (709, 710, 405, 404), (710, 39, 406, 405), (39, 225, 226, 406), (407, 408, 83, 84), (408, 409, 82, 83), (409, 410, 81, 82), (410, 411, 80, 81), (411, 227, 228, 80), (84, 83, 51, 50), (83, 82, 52, 51), (82, 81, 53, 52), (81, 80, 54, 53), (80, 228, 229, 54), (597, 598, 603, 602), (598, 599, 604, 603), (599, 600, 605, 604), (600, 601, 606, 605), (601, 245, 246, 606), (602, 603, 608, 607), (603, 604, 609, 608), (604, 605, 610, 609), (605, 606, 611, 610), (606, 246, 247, 611), (607, 608, 573, 572), (608, 609, 574, 573), (609, 610, 575, 574), (610, 611, 576, 575), (611, 247, 248, 576), (572, 573, 578, 577), (573, 574, 579, 578), (574, 575, 580, 579), (575, 576, 581, 580), (576, 248, 249, 581), (577, 578, 88, 89), (578, 579, 87, 88), (579, 580, 86, 87), (580, 581, 85, 86), (581, 249, 250, 85), (250, 758, 711, 203), (249, 757, 758, 250), (248, 756, 757, 249), (247, 755, 756, 248), (246, 754, 755, 247), (245, 753, 754, 246), (244, 752, 753, 245), (243, 751, 752, 244), (242, 750, 751, 243), (241, 749, 750, 242), (240, 748, 749, 241), (239, 747, 748, 240), (238, 746, 747, 239), (237, 745, 746, 238), (236, 744, 745, 237), (235, 743, 744, 236), (234, 742, 743, 235), (233, 741, 742, 234), (232, 740, 741, 233), (231, 739, 740, 232), (230, 738, 739, 231), (229, 737, 738, 230), (228, 736, 737, 229), (227, 735, 736, 228), (226, 734, 735, 227), (225, 733, 734, 226), (224, 732, 733, 225), (223, 731, 732, 224), (222, 730, 731, 223), (221, 729, 730, 222), (220, 728, 729, 221), (219, 727, 728, 220), (218, 726, 727, 219), (217, 725, 726, 218), (216, 724, 725, 217), (215, 723, 724, 216), (214, 722, 723, 215), (213, 721, 722, 214), (212, 720, 721, 213), (211, 719, 720, 212), (210, 718, 719, 211), (209, 717, 718, 210), (208, 716, 717, 209), (207, 715, 716, 208), (206, 714, 715, 207), (205, 713, 714, 206), (204, 712, 713, 205), (203, 711, 712, 204), (758, 806, 759, 711), (757, 805, 806, 758), (756, 804, 805, 757), (755, 803, 804, 756), (754, 802, 803, 755), (753, 801, 802, 754), (752, 800, 801, 753), (751, 799, 800, 752), (750, 798, 799, 751), (749, 797, 798, 750), (748, 796, 797, 749), (747, 795, 796, 748), (746, 794, 795, 747), (745, 793, 794, 746), (744, 792, 793, 745), (743, 791, 792, 744), (742, 790, 791, 743), (741, 789, 790, 742), (740, 788, 789, 741), (739, 787, 788, 740), (738, 786, 787, 739), (737, 785, 786, 738), (736, 784, 785, 737), (735, 783, 784, 736), (734, 782, 783, 735), (733, 781, 782, 734), (732, 780, 781, 733), (731, 779, 780, 732), (730, 778, 779, 731), (729, 777, 778, 730), (728, 776, 777, 729), (727, 775, 776, 728), (726, 774, 775, 727), (725, 773, 774, 726), (724, 772, 773, 725), (723, 771, 772, 724), (722, 770, 771, 723), (721, 769, 770, 722), (720, 768, 769, 721), (719, 767, 768, 720), (718, 766, 767, 719), (717, 765, 766, 718), (716, 764, 765, 717), (715, 763, 764, 716), (714, 762, 763, 715), (713, 761, 762, 714), (712, 760, 761, 713), (711, 759, 760, 712)])
me_block_a_mesh.polygons.foreach_set('use_smooth', [True] * 748)
me_block_a_mesh.polygons.foreach_set('material_index', [0, 0, 0, 0, 0, 0, 0, 0, 0, 0, 0, 0, 0, 0, 0, 0, 0, 0, 0, 0, 0, 0, 0, 0, 0, 0, 2, 1, 2, 2, 2, 2, 2, 2, 2, 2, 2, 2, 2, 2, 2, 2, 2, 2, 2, 2, 2, 2, 2, 2, 2, 2, 2, 2, 2, 2, 2, 2, 2, 2, 2, 2, 2, 2, 2, 2, 2, 2, 2, 2, 2, 2, 2, 2, 2, 1, 2, 1, 1, 1, 1, 1, 1, 1, 1, 1, 1, 1, 1, 1, 1, 1, 1, 1, 1, 1, 1, 1, 1, 1, 1, 1, 1, 1, 1, 1, 1, 1, 1, 1, 1, 1, 1, 1, 1, 1, 1, 1, 1, 1, 1, 1, 1, 1, 1, 1, 1, 1, 1, 1, 1, 1, 1, 1, 1, 1, 1, 1, 1, 1, 1, 1, 1, 1, 1, 1, 1, 1, 1, 1, 1, 1, 1, 1, 1, 1, 1, 1, 1, 1, 1, 1, 1, 1, 1, 1, 1, 1, 1, 1, 1, 1, 1, 1, 1, 1, 1, 1, 1, 1, 1, 1, 1, 1, 1, 1, 1, 1, 1, 1, 1, 1, 1, 1, 1, 1, 1, 1, 1, 1, 1, 1, 1, 1, 1, 1, 1, 1, 1, 1, 1, 1, 1, 1, 1, 1, 1, 1, 1, 1, 1, 1, 1, 1, 1, 1, 1, 1, 1, 1, 1, 1, 1, 1, 1, 1, 1, 1, 1, 1, 1, 1, 1, 1, 1, 1, 1, 1, 1, 1, 1, 1, 1, 1, 1, 1, 1, 1, 1, 1, 1, 1, 1, 1, 1, 1, 1, 1, 1, 1, 1, 1, 1, 1, 1, 1, 1, 1, 1, 1, 1, 1, 1, 1, 1, 1, 1, 1, 1, 1, 1, 1, 1, 1, 1, 1, 1, 1, 1, 1, 1, 1, 1, 1, 1, 1, 1, 1, 1, 1, 1, 1, 1, 1, 1, 1, 1, 1, 1, 1, 1, 1, 1, 1, 1, 1, 1, 1, 1, 1, 1, 1, 1, 1, 1, 1, 1, 1, 1, 1, 1, 1, 1, 1, 1, 1, 1, 1, 1, 1, 1, 1, 1, 1, 1, 1, 1, 1, 1, 1, 1, 1, 1, 1, 1, 1, 1, 1, 1, 1, 1, 1, 1, 1, 1, 1, 1, 1, 1, 1, 1, 1, 1, 1, 1, 1, 1, 1, 1, 1, 1, 1, 1, 1, 1, 1, 1, 1, 1, 1, 1, 1, 1, 1, 1, 1, 1, 1, 1, 1, 1, 1, 1, 1, 1, 1, 1, 1, 1, 1, 1, 1, 1, 1, 1, 1, 1, 1, 1, 1, 1, 1, 1, 1, 1, 1, 1, 1, 1, 1, 1, 1, 1, 1, 1, 1, 1, 1, 1, 1, 1, 1, 1, 1, 1, 1, 1, 1, 1, 1, 1, 1, 1, 1, 1, 1, 1, 1, 1, 1, 1, 1, 1, 1, 1, 1, 1, 1, 1, 1, 1, 1, 1, 1, 1, 1, 1, 1, 1, 1, 1, 1, 1, 1, 1, 1, 1, 1, 1, 1, 1, 1, 1, 1, 1, 1, 1, 1, 1, 1, 1, 1, 1, 1, 1, 1, 1, 1, 1, 1, 1, 1, 1, 1, 1, 1, 1, 1, 1, 1, 1, 1, 1, 1, 1, 1, 1, 1, 1, 1, 1, 1, 1, 1, 1, 1, 1, 1, 1, 1, 1, 1, 1, 1, 1, 1, 1, 1, 1, 1, 1, 1, 1, 1, 1, 1, 1, 1, 1, 1, 1, 1, 1, 1, 1, 1, 1, 1, 1, 1, 1, 1, 1, 1, 1, 1, 1, 1, 1, 1, 1, 1, 1, 1, 1, 1, 1, 1, 1, 1, 1, 1, 1, 1, 1, 1, 1, 1, 1, 1, 1, 1, 1, 1, 1, 1, 1, 1, 1, 1, 1, 1, 1, 1, 1, 1, 1, 1, 1, 1, 1, 1, 1, 1, 1, 1, 1, 1, 1, 1, 1, 1, 1, 1, 1, 1, 1, 1, 1, 1, 1, 1, 0, 0, 0, 0, 0, 0, 0, 0, 0, 0, 0, 0, 0, 0, 0, 0, 0, 0, 0, 0, 0, 0, 0, 0, 0, 0, 0, 0, 0, 0, 0, 0, 0, 0, 0, 0, 0, 0, 0, 0, 0, 0, 0, 0, 0, 0, 0, 0, 2, 2, 2, 2, 2, 2, 2, 2, 2, 2, 2, 2, 2, 2, 2, 2, 2, 2, 2, 2, 2, 2, 2, 2, 2, 2, 2, 2, 2, 2, 2, 2, 2, 2, 2, 2, 2, 2, 2, 2, 2, 2, 2, 2, 2, 2, 2, 2])
_uv = me_block_a_mesh.uv_layers.new(name='UVW')
_uv.uv.foreach_set('vector', [0.1365, 1.0, 0.1365, 0.0, 0.0, 0.0, 0.0, 1.0, 0.2695, 1.0, 0.2695, 0.0, 0.1365, 0.0, 0.1365, 1.0, 0.3847, 1.0, 0.3847, 0.0, 0.2695, 0.0, 0.2695, 1.0, 0.5139, 1.0, 0.5139, 0.0, 0.3847, 0.0, 0.3847, 1.0, 0.6642, 1.0, 0.6642, 0.0, 0.5139, 0.0, 0.5139, 1.0, 0.7526, 1.0, 0.7526, 0.0, 0.6642, 0.0, 0.6642, 1.0, 0.802, 1.0, 0.802, 0.0, 0.7526, 0.0, 0.7526, 1.0, 0.8589, 1.0, 0.8589, 0.0, 0.802, 0.0, 0.802, 1.0, 0.9082, 1.0, 0.9082, 0.0, 0.8589, 0.0, 0.8589, 1.0, 1.0, 1.0, 1.0, 0.0, 0.9082, 0.0, 0.9082, 1.0, 0.421, 1.0, 0.421, 0.0, 0.0, 0.0, 0.0, 1.0, 0.8407, 1.0, 0.8407, 0.0, 0.421, 0.0, 0.421, 1.0, 1.0, 1.0, 1.0, 0.0, 0.8407, 0.0, 0.8407, 1.0, 0.3398, 0.1647, 0.1355, 0.5064, 0.0, 0.06138, 0.3069, 0.0, 0.3398, 0.1647, 0.0, 0.06138, 0.4222, 0.7006, 0.2335, 0.9491, 0.1355, 0.5064, 0.3623, 0.3548, 0.4222, 0.7006, 0.1355, 0.5064, 0.3398, 0.1647, 0.3623, 0.3548, 0.1355, 0.5064, 0.4222, 0.7006, 0.6228, 1.0, 0.2335, 0.9491, 0.4222, 0.7006, 0.7197, 0.5704, 0.6228, 1.0, 0.5329, 0.1826, 0.8698, 0.08084, 0.7197, 0.5704, 0.4955, 0.3563, 0.5329, 0.1826, 0.7197, 0.5704, 0.4222, 0.7006, 0.4955, 0.3563, 0.7197, 0.5704, 0.5329, 0.1826, 0.5749, 0.01946, 0.8698, 0.08084, 0.3623, 0.3548, 0.3398, 0.1647, 0.5329, 0.1826, 0.4955, 0.3563, 0.3623, 0.3548, 0.5329, 0.1826, 0.9122, 0.004007, 0.9197, 0.01184, 0.9271, 0.0197, 0.9345, 0.02751, 0.942, 0.03525, 0.9496, 0.04292, 0.9572, 0.05052, 0.9648, 0.05806, 0.9726, 0.06554, 0.9804, 0.07297, 0.9883, 0.08036, 0.9961, 0.08779, 0.9961, 0.9122, 0.9883, 0.9196, 0.9804, 0.927, 0.9726, 0.9345, 0.9648, 0.9419, 0.9572, 0.9495, 0.9495, 0.9571, 0.942, 0.9648, 0.9345, 0.9725, 0.9271, 0.9803, 0.9197, 0.9882, 0.9122, 0.996, 0.0878, 0.9961, 0.08036, 0.9883, 0.07297, 0.9804, 0.06554, 0.9726, 0.05806, 0.9648, 0.05052, 0.9572, 0.04292, 0.9495, 0.03525, 0.942, 0.02751, 0.9345, 0.0197, 0.9271, 0.01183, 0.9197, 0.004001, 0.9122, 0.003991, 0.08777, 0.01182, 0.08033, 0.01969, 0.07293, 0.0275, 0.06549, 0.03524, 0.058, 0.04291, 0.05046, 0.05052, 0.04284, 0.05806, 0.03517, 0.06554, 0.02742, 0.07297, 0.01961, 0.08036, 0.01174, 0.08779, 0.0039, 0.881, 0.04139, 0.8861, 0.05072, 0.8907, 0.06043, 0.8958, 0.06948, 0.9014, 0.07783, 0.9076, 0.08545, 0.9145, 0.09235, 0.9221, 0.09857, 0.9304, 0.1042, 0.9395, 0.1092, 0.9492, 0.1138, 0.9585, 0.1189, 0.9586, 0.881, 0.9493, 0.8861, 0.9395, 0.8907, 0.9305, 0.8958, 0.9221, 0.9014, 0.9145, 0.9076, 0.9076, 0.9145, 0.9014, 0.9221, 0.8958, 0.9304, 0.8908, 0.9395, 0.8861, 0.9492, 0.8811, 0.9585, 0.1189, 0.9585, 0.1138, 0.9492, 0.1092, 0.9395, 0.1042, 0.9304, 0.09858, 0.9221, 0.09236, 0.9145, 0.08546, 0.9076, 0.07784, 0.9014, 0.06949, 0.8958, 0.06043, 0.8907, 0.05072, 0.8861, 0.04139, 0.881, 0.04148, 0.1189, 0.05081, 0.1138, 0.06052, 0.1092, 0.06956, 0.1042, 0.0779, 0.09859, 0.08552, 0.09237, 0.09241, 0.08547, 0.09863, 0.07786, 0.1042, 0.06951, 0.1093, 0.06046, 0.1139, 0.05075, 0.1189, 0.04142, 0.9935, 0.9462, 0.9935, 0.9616, 0.0065, 0.9616, 0.0065, 0.9462, 0.9935, 1.023, 0.9935, 1.038, 0.0065, 1.038, 0.0065, 1.023, 0.0065, -0.06914, 0.0065, -0.0845, 0.9935, -0.0845, 0.9935, -0.06914, 0.9935, 1.023, 0.9935, 1.038, 0.0065, 1.038, 0.0065, 1.023, 0.9935, 0.977, 0.9935, 0.9923, 0.0065, 0.9923, 0.0065, 0.977, 0.0065, -0.03841, 0.0065, -0.05377, 0.9935, -0.05377, 0.9935, -0.03841, 0.9935, 0.0845, 0.9935, 0.9155, 0.0065, 0.9155, 0.0065, 0.0845, 0.0065, 0.06914, 0.0065, 0.05377, 0.9935, 0.05377, 0.9935, 0.06914, 0.9935, 1.038, 0.9935, 1.054, 0.0065, 1.054, 0.0065, 1.038, 0.9935, 0.0845, 0.9935, 0.9155, 0.0065, 0.9155, 0.0065, 0.0845, 0.9935, 0.9155, 0.9935, 0.9309, 0.0065, 0.9309, 0.0065, 0.9155, 0.9935, 0.0845, 0.9935, 0.9155, 0.0065, 0.9155, 0.0065, 0.0845, 0.9935, 0.0845, 0.9935, 0.9155, 0.0065, 0.9155, 0.0065, 0.0845, 0.9935, 0.9616, 0.9935, 0.977, 0.0065, 0.977, 0.0065, 0.9616, 0.9935, 0.9923, 0.9935, 1.008, 0.0065, 1.008, 0.0065, 0.9923, 0.9935, 0.9616, 0.9935, 0.977, 0.0065, 0.977, 0.0065, 0.9616, 0.9935, 0.9309, 0.9935, 0.9462, 0.0065, 0.9462, 0.0065, 0.9309, 0.9935, 1.008, 0.9935, 1.023, 0.0065, 1.023, 0.0065, 1.008, 0.9935, 0.9155, 0.9935, 0.9309, 0.0065, 0.9309, 0.0065, 0.9155, 0.9935, 0.9309, 0.9935, 0.9462, 0.0065, 0.9462, 0.0065, 0.9309, 0.9935, 0.9155, 0.9935, 0.9309, 0.0065, 0.9309, 0.0065, 0.9155, 0.0065, -0.007682, 0.0065, -0.02305, 0.9935, -0.02305, 0.9935, -0.007682, 0.0065, -0.05377, 0.0065, -0.06914, 0.9935, -0.06914, 0.9935, -0.05377, 0.0065, 0.02305, 0.0065, 0.007682, 0.9935, 0.007682, 0.9935, 0.02305, 0.0065, -0.02305, 0.0065, -0.03841, 0.9935, -0.03841, 0.9935, -0.02305, 0.0065, 0.05377, 0.0065, 0.03841, 0.9935, 0.03841, 0.9935, 0.05377, 0.0065, 0.007682, 0.0065, -0.007682, 0.9935, -0.007682, 0.9935, 0.007682, 0.0065, 0.03841, 0.0065, 0.02305, 0.9935, 0.02305, 0.9935, 0.03841, 0.9935, 1.069, 0.9935, 1.084, 0.0065, 1.084, 0.0065, 1.069, 0.9935, 1.069, 0.9935, 1.085, 0.0065, 1.085, 0.0065, 1.069, 0.9935, 0.9616, 0.9935, 0.977, 0.0065, 0.977, 0.0065, 0.9616, 0.9935, 0.977, 0.9935, 0.9923, 0.0065, 0.9923, 0.0065, 0.977, 0.9935, 0.9923, 0.9935, 1.008, 0.0065, 1.008, 0.0065, 0.9923, 0.9935, 1.069, 0.9935, 1.085, 0.0065, 1.085, 0.0065, 1.069, 0.9935, 1.054, 0.9935, 1.069, 0.0065, 1.069, 0.0065, 1.054, 0.9935, 1.008, 0.9935, 1.023, 0.0065, 1.023, 0.0065, 1.008, 0.9935, 1.054, 0.9935, 1.069, 0.0065, 1.069, 0.0065, 1.054, 0.9935, 1.038, 0.9935, 1.054, 0.0065, 1.054, 0.0065, 1.038, 0.9935, 0.9462, 0.9935, 0.9616, 0.0065, 0.9616, 0.0065, 0.9462, 0.9935, 0.9462, 0.9935, 0.9616, 0.0065, 0.9616, 0.0065, 0.9462, 0.9935, 0.977, 0.9935, 0.9923, 0.0065, 0.9923, 0.0065, 0.977, 0.9935, 0.9923, 0.9935, 1.008, 0.0065, 1.008, 0.0065, 0.9923, 0.9935, 1.008, 0.9935, 1.023, 0.0065, 1.023, 0.0065, 1.008, 0.9935, 1.023, 0.9935, 1.038, 0.0065, 1.038, 0.0065, 1.023, 0.9935, 1.038, 0.9935, 1.054, 0.0065, 1.054, 0.0065, 1.038, 0.9935, 1.054, 0.9935, 1.069, 0.0065, 1.069, 0.0065, 1.054, 0.9935, 0.9309, 0.9935, 0.9462, 0.0065, 0.9462, 0.0065, 0.9309, 0.0065, 0.9155, 0.004768, 0.915, 0.00475, 0.08505, 0.0065, 0.0845, 0.0065, 0.0845, 0.0065, 0.06914, 0.9935, 0.06914, 0.9935, 0.0845, 0.9935, -0.0845, 0.9954, -0.08443, 0.9955, -0.06908, 0.9935, -0.06914, 0.9935, -0.06914, 0.9955, -0.06908, 0.9955, -0.05372, 0.9935, -0.05377, 0.0065, 0.9155, 0.004749, 0.915, 0.004767, 0.08505, 0.0065, 0.0845, 0.0065, 1.054, 0.004458, 1.054, 0.004415, 1.038, 0.0065, 1.038, 0.0065, 1.038, 0.004415, 1.038, 0.004386, 1.023, 0.0065, 1.023, 0.0065, 1.023, 0.004386, 1.023, 0.004371, 1.008, 0.0065, 1.008, 0.0065, 1.008, 0.004371, 1.008, 0.004372, 0.9923, 0.0065, 0.9923, 0.0065, 0.9923, 0.004372, 0.9923, 0.004389, 0.977, 0.0065, 0.977, 0.0065, 0.977, 0.004389, 0.977, 0.00442, 0.9616, 0.0065, 0.9616, 0.0065, 0.9616, 0.00442, 0.9616, 0.004465, 0.9463, 0.0065, 0.9462, 0.0065, 0.9462, 0.004465, 0.9463, 0.004522, 0.9309, 0.0065, 0.9309, 0.0065, 0.9309, 0.004522, 0.9309, 0.004569, 0.9156, 0.0065, 0.9155, 0.9935, -0.05377, 0.9955, -0.05372, 0.9956, -0.03837, 0.9935, -0.03841, 0.9935, -0.007682, 0.9956, -0.007681, 0.9956, 0.007666, 0.9935, 0.007682, 0.9935, -0.03841, 0.9956, -0.03837, 0.9956, -0.02303, 0.9935, -0.02305, 0.9935, -0.02305, 0.9956, -0.02303, 0.9956, -0.007681, 0.9935, -0.007682, 0.9935, 0.007682, 0.9956, 0.007666, 0.9956, 0.02301, 0.9935, 0.02305, 0.9935, 0.02305, 0.9956, 0.02301, 0.9956, 0.03836, 0.9935, 0.03841, 0.9935, 0.03841, 0.9956, 0.03836, 0.9955, 0.05371, 0.9935, 0.05377, 0.9935, 0.05377, 0.9955, 0.05371, 0.9955, 0.06906, 0.9935, 0.06914, 0.9935, 0.06914, 0.9955, 0.06906, 0.9954, 0.08442, 0.9935, 0.0845, 0.9935, 0.0845, 0.9952, 0.08505, 0.9953, 0.915, 0.9935, 0.9155, 0.0065, 0.977, 0.004389, 0.977, 0.00442, 0.9616, 0.0065, 0.9616, 0.0065, 0.9616, 0.00442, 0.9616, 0.004464, 0.9463, 0.0065, 0.9462, 0.0065, 1.084, 0.00456, 1.084, 0.004513, 1.069, 0.0065, 1.069, 0.0065, 1.069, 0.004513, 1.069, 0.004458, 1.054, 0.0065, 1.054, 0.0065, 1.008, 0.004373, 1.008, 0.004372, 0.9923, 0.0065, 0.9923, 0.0065, 1.054, 0.004465, 1.054, 0.004421, 1.038, 0.0065, 1.038, 0.0065, 1.038, 0.004421, 1.038, 0.00439, 1.023, 0.0065, 1.023, 0.0065, 1.023, 0.00439, 1.023, 0.004373, 1.008, 0.0065, 1.008, 0.0065, 0.9923, 0.004372, 0.9923, 0.004387, 0.977, 0.0065, 0.977, 0.0065, 0.977, 0.004387, 0.977, 0.004416, 0.9616, 0.0065, 0.9616, 0.0065, 0.9616, 0.004416, 0.9616, 0.004459, 0.9463, 0.0065, 0.9462, 0.0065, 1.085, 0.00456, 1.084, 0.004514, 1.069, 0.0065, 1.069, 0.0065, 1.069, 0.004514, 1.069, 0.004459, 1.054, 0.0065, 1.054, 0.0065, 0.9155, 0.004765, 0.915, 0.004767, 0.08505, 0.0065, 0.0845, 0.0065, 1.054, 0.004459, 1.054, 0.004416, 1.038, 0.0065, 1.038, 0.0065, 1.038, 0.004416, 1.038, 0.004387, 1.023, 0.0065, 1.023, 0.0065, 1.023, 0.004387, 1.023, 0.004372, 1.008, 0.0065, 1.008, 0.0065, 1.008, 0.004372, 1.008, 0.004373, 0.9923, 0.0065, 0.9923, 0.0065, 0.9923, 0.004373, 0.9923, 0.004389, 0.977, 0.0065, 0.977, 0.0065, 0.9462, 0.004459, 0.9463, 0.004513, 0.9309, 0.0065, 0.9309, 0.0065, 0.9309, 0.004513, 0.9309, 0.004559, 0.9156, 0.0065, 0.9155, 0.0065, 0.9462, 0.004464, 0.9463, 0.004521, 0.9309, 0.0065, 0.9309, 0.0065, 0.9309, 0.004521, 0.9309, 0.004568, 0.9156, 0.0065, 0.9155, 0.0065, 1.085, 0.004569, 1.084, 0.004522, 1.069, 0.0065, 1.069, 0.0065, 1.069, 0.004522, 1.069, 0.004465, 1.054, 0.0065, 1.054, 0.9935, 0.0845, 0.9952, 0.08505, 0.9952, 0.915, 0.9935, 0.9155, 0.9935, 0.0845, 0.9953, 0.08505, 0.9952, 0.915, 0.9935, 0.9155, 0.9935, 0.9616, 0.9956, 0.9616, 0.9956, 0.977, 0.9935, 0.977, 0.9935, 0.977, 0.9956, 0.977, 0.9956, 0.9923, 0.9935, 0.9923, 0.9935, 1.008, 0.9956, 1.008, 0.9956, 1.023, 0.9935, 1.023, 0.9935, 1.023, 0.9956, 1.023, 0.9956, 1.038, 0.9935, 1.038, 0.9935, 1.038, 0.9956, 1.038, 0.9955, 1.054, 0.9935, 1.054, 0.9935, 1.054, 0.9955, 1.054, 0.9955, 1.069, 0.9935, 1.069, 0.9935, 1.069, 0.9955, 1.069, 0.9954, 1.084, 0.9935, 1.085, 0.9935, 0.9155, 0.9954, 0.9156, 0.9955, 0.9309, 0.9935, 0.9309, 0.9935, 0.9309, 0.9955, 0.9309, 0.9955, 0.9463, 0.9935, 0.9462, 0.9935, 0.9462, 0.9955, 0.9463, 0.9956, 0.9616, 0.9935, 0.9616, 0.9935, 0.9923, 0.9956, 0.9923, 0.9956, 1.008, 0.9935, 1.008, 0.9935, 0.9616, 0.9956, 0.9616, 0.9956, 0.977, 0.9935, 0.977, 0.9935, 0.977, 0.9956, 0.977, 0.9956, 0.9923, 0.9935, 0.9923, 0.9935, 0.9155, 0.9954, 0.9156, 0.9955, 0.9309, 0.9935, 0.9309, 0.9935, 0.9309, 0.9955, 0.9309, 0.9955, 0.9463, 0.9935, 0.9462, 0.9935, 0.0845, 0.9952, 0.08505, 0.9952, 0.915, 0.9935, 0.9155, 0.9935, 0.9462, 0.9955, 0.9463, 0.9956, 0.9616, 0.9935, 0.9616, 0.9935, 0.9923, 0.9956, 0.9923, 0.9956, 1.008, 0.9935, 1.008, 0.9935, 1.054, 0.9955, 1.054, 0.9955, 1.069, 0.9935, 1.069, 0.9935, 1.069, 0.9955, 1.069, 0.9954, 1.084, 0.9935, 1.084, 0.0065, 0.9155, 0.004764, 0.915, 0.004748, 0.08504, 0.0065, 0.0845, 0.9935, 0.9462, 0.9955, 0.9463, 0.9956, 0.9616, 0.9935, 0.9616, 0.9935, 0.9923, 0.9956, 0.9923, 0.9956, 1.008, 0.9935, 1.008, 0.9935, 0.9616, 0.9956, 0.9616, 0.9956, 0.977, 0.9935, 0.977, 0.9935, 0.977, 0.9956, 0.977, 0.9956, 0.9923, 0.9935, 0.9923, 0.9935, 1.008, 0.9956, 1.008, 0.9956, 1.023, 0.9935, 1.023, 0.9935, 1.023, 0.9956, 1.023, 0.9956, 1.038, 0.9935, 1.038, 0.9935, 1.038, 0.9956, 1.038, 0.9955, 1.054, 0.9935, 1.054, 0.0065, 0.0845, 0.004559, 0.08441, 0.004513, 0.06906, 0.0065, 0.06914, 0.0065, 0.06914, 0.004513, 0.06906, 0.004458, 0.05371, 0.0065, 0.05377, 0.0065, 0.007682, 0.004372, 0.007663, 0.004374, -0.007683, 0.0065, -0.007682, 0.0065, 0.05377, 0.004458, 0.05371, 0.004415, 0.03836, 0.0065, 0.03841, 0.0065, 0.03841, 0.004415, 0.03836, 0.004387, 0.02301, 0.0065, 0.02305, 0.0065, 0.02305, 0.004387, 0.02301, 0.004372, 0.007663, 0.0065, 0.007682, 0.9935, 1.008, 0.9956, 1.008, 0.9956, 1.023, 0.9935, 1.023, 0.9935, 1.023, 0.9956, 1.023, 0.9956, 1.038, 0.9935, 1.038, 0.9935, 1.038, 0.9956, 1.038, 0.9955, 1.054, 0.9935, 1.054, 0.9935, 1.054, 0.9955, 1.054, 0.9955, 1.069, 0.9935, 1.069, 0.9935, 1.069, 0.9955, 1.069, 0.9954, 1.084, 0.9935, 1.085, 0.9935, 0.9155, 0.9954, 0.9156, 0.9955, 0.9309, 0.9935, 0.9309, 0.9935, 0.9309, 0.9955, 0.9309, 0.9955, 0.9463, 0.9935, 0.9462, 0.0065, -0.007682, 0.004374, -0.007683, 0.00439, -0.02303, 0.0065, -0.02305, 0.0065, -0.02305, 0.00439, -0.02303, 0.004421, -0.03838, 0.0065, -0.03841, 0.0065, -0.03841, 0.004421, -0.03838, 0.004466, -0.05373, 0.0065, -0.05377, 0.0065, -0.05377, 0.004466, -0.05373, 0.004523, -0.06908, 0.0065, -0.06914, 0.0065, -0.06914, 0.004523, -0.06908, 0.00457, -0.08443, 0.0065, -0.0845, 0.004768, 0.915, 0.003035, 0.9144, 0.002999, 0.08559, 0.00475, 0.08505, 0.003035, 0.9144, 0.001303, 0.9139, 0.001249, 0.08614, 0.002999, 0.08559, 0.001303, 0.9139, -0.000429, 0.9133, -0.000501, 0.08668, 0.001249, 0.08614, -0.000429, 0.9133, -0.002161, 0.9128, -0.002251, 0.08723, -0.000501, 0.08668, -0.002161, 0.9128, -0.003894, 0.9122, -0.004002, 0.08777, -0.002251, 0.08723, 0.9954, -0.08443, 0.9974, -0.08436, 0.9975, -0.06902, 0.9955, -0.06908, 0.9974, -0.08436, 0.9993, -0.08429, 0.9994, -0.06895, 0.9975, -0.06902, 0.9993, -0.08429, 1.001, -0.08421, 1.001, -0.06889, 0.9994, -0.06895, 1.001, -0.08421, 1.003, -0.08414, 1.003, -0.06883, 1.001, -0.06889, 1.003, -0.08414, 1.005, -0.08407, 1.005, -0.06877, 1.003, -0.06883, 0.9955, -0.06908, 0.9975, -0.06902, 0.9976, -0.05368, 0.9955, -0.05372, 0.9975, -0.06902, 0.9994, -0.06895, 0.9996, -0.05363, 0.9976, -0.05368, 0.9994, -0.06895, 1.001, -0.06889, 1.002, -0.05358, 0.9996, -0.05363, 1.001, -0.06889, 1.003, -0.06883, 1.004, -0.05353, 1.002, -0.05358, 1.003, -0.06883, 1.005, -0.06877, 1.006, -0.05348, 1.004, -0.05353, 0.004749, 0.915, 0.002998, 0.9144, 0.003033, 0.0856, 0.004767, 0.08505, 0.002998, 0.9144, 0.001246, 0.9139, 0.0013, 0.08615, 0.003033, 0.0856, 0.001246, 0.9139, -0.000505, 0.9133, -0.0004331, 0.0867, 0.0013, 0.08615, -0.000505, 0.9133, -0.002256, 0.9128, -0.002166, 0.08725, -0.0004331, 0.0867, -0.002256, 0.9128, -0.004007, 0.9122, -0.0039, 0.08779, -0.002166, 0.08725, 0.004458, 1.054, 0.002416, 1.054, 0.00233, 1.038, 0.004415, 1.038, 0.002416, 1.054, 0.0003742, 1.054, 0.0002449, 1.038, 0.00233, 1.038, 0.0003742, 1.054, -0.001668, 1.054, -0.00184, 1.038, 0.0002449, 1.038, -0.001668, 1.054, -0.00371, 1.053, -0.003925, 1.038, -0.00184, 1.038, -0.00371, 1.053, -0.005752, 1.053, -0.00601, 1.038, -0.003925, 1.038, 0.004415, 1.038, 0.00233, 1.038, 0.002271, 1.023, 0.004386, 1.023, 0.00233, 1.038, 0.0002449, 1.038, 0.000157, 1.023, 0.002271, 1.023, 0.0002449, 1.038, -0.00184, 1.038, -0.001957, 1.023, 0.000157, 1.023, -0.00184, 1.038, -0.003925, 1.038, -0.004072, 1.023, -0.001957, 1.023, -0.003925, 1.038, -0.00601, 1.038, -0.006186, 1.023, -0.004072, 1.023, 0.004386, 1.023, 0.002271, 1.023, 0.002242, 1.008, 0.004371, 1.008, 0.002271, 1.023, 0.000157, 1.023, 0.0001136, 1.008, 0.002242, 1.008, 0.000157, 1.023, -0.001957, 1.023, -0.002015, 1.008, 0.0001136, 1.008, -0.001957, 1.023, -0.004072, 1.023, -0.004144, 1.008, -0.002015, 1.008, -0.004072, 1.023, -0.006186, 1.023, -0.006273, 1.008, -0.004144, 1.008, 0.004371, 1.008, 0.002242, 1.008, 0.002244, 0.9923, 0.004372, 0.9923, 0.002242, 1.008, 0.0001136, 1.008, 0.0001165, 0.9923, 0.002244, 0.9923, 0.0001136, 1.008, -0.002015, 1.008, -0.002011, 0.9923, 0.0001165, 0.9923, -0.002015, 1.008, -0.004144, 1.008, -0.004139, 0.9923, -0.002011, 0.9923, -0.004144, 1.008, -0.006273, 1.008, -0.006267, 0.9923, -0.004139, 0.9923, 0.004372, 0.9923, 0.002244, 0.9923, 0.002277, 0.977, 0.004389, 0.977, 0.002244, 0.9923, 0.0001165, 0.9923, 0.0001657, 0.977, 0.002277, 0.977, 0.0001165, 0.9923, -0.002011, 0.9923, -0.001946, 0.977, 0.0001657, 0.977, -0.002011, 0.9923, -0.004139, 0.9923, -0.004057, 0.977, -0.001946, 0.977, -0.004139, 0.9923, -0.006267, 0.9923, -0.006169, 0.9771, -0.004057, 0.977, 0.004389, 0.977, 0.002277, 0.977, 0.00234, 0.9617, 0.00442, 0.9616, 0.002277, 0.977, 0.0001657, 0.977, 0.0002594, 0.9617, 0.00234, 0.9617, 0.0001657, 0.977, -0.001946, 0.977, -0.001821, 0.9617, 0.0002594, 0.9617, -0.001946, 0.977, -0.004057, 0.977, -0.003901, 0.9618, -0.001821, 0.9617, -0.004057, 0.977, -0.006169, 0.9771, -0.005981, 0.9618, -0.003901, 0.9618, 0.00442, 0.9616, 0.00234, 0.9617, 0.00243, 0.9463, 0.004465, 0.9463, 0.00234, 0.9617, 0.0002594, 0.9617, 0.0003943, 0.9464, 0.00243, 0.9463, 0.0002594, 0.9617, -0.001821, 0.9617, -0.001641, 0.9464, 0.0003943, 0.9464, -0.001821, 0.9617, -0.003901, 0.9618, -0.003676, 0.9465, -0.001641, 0.9464, -0.003901, 0.9618, -0.005981, 0.9618, -0.005711, 0.9465, -0.003676, 0.9465, 0.004465, 0.9463, 0.00243, 0.9463, 0.002544, 0.931, 0.004522, 0.9309, 0.00243, 0.9463, 0.0003943, 0.9464, 0.0005658, 0.931, 0.002544, 0.931, 0.0003943, 0.9464, -0.001641, 0.9464, -0.001412, 0.9311, 0.0005658, 0.931, -0.001641, 0.9464, -0.003676, 0.9465, -0.00339, 0.9312, -0.001412, 0.9311, -0.003676, 0.9465, -0.005711, 0.9465, -0.005368, 0.9312, -0.00339, 0.9312, 0.004522, 0.9309, 0.002544, 0.931, 0.002639, 0.9156, 0.004569, 0.9156, 0.002544, 0.931, 0.0005658, 0.931, 0.0007081, 0.9157, 0.002639, 0.9156, 0.0005658, 0.931, -0.001412, 0.9311, -0.001223, 0.9158, 0.0007081, 0.9157, -0.001412, 0.9311, -0.00339, 0.9312, -0.003153, 0.9159, -0.001223, 0.9158, -0.00339, 0.9312, -0.005368, 0.9312, -0.005084, 0.9159, -0.003153, 0.9159, 0.9955, -0.05372, 0.9976, -0.05368, 0.9977, -0.03834, 0.9956, -0.03837, 0.9976, -0.05368, 0.9996, -0.05363, 0.9997, -0.03831, 0.9977, -0.03834, 0.9996, -0.05363, 1.002, -0.05358, 1.002, -0.03827, 0.9997, -0.03831, 1.002, -0.05358, 1.004, -0.05353, 1.004, -0.03824, 1.002, -0.03827, 1.004, -0.05353, 1.006, -0.05348, 1.006, -0.0382, 1.004, -0.03824, 0.9956, -0.007681, 0.9978, -0.00768, 0.9978, 0.007649, 0.9956, 0.007666, 0.9978, -0.00768, 0.9999, -0.007679, 0.9999, 0.007633, 0.9978, 0.007649, 0.9999, -0.007679, 1.002, -0.007678, 1.002, 0.007616, 0.9999, 0.007633, 1.002, -0.007678, 1.004, -0.007677, 1.004, 0.0076, 1.002, 0.007616, 1.004, -0.007677, 1.006, -0.007676, 1.006, 0.007583, 1.004, 0.0076, 0.9956, -0.03837, 0.9977, -0.03834, 0.9977, -0.02301, 0.9956, -0.02303, 0.9977, -0.03834, 0.9997, -0.03831, 0.9998, -0.02299, 0.9977, -0.02301, 0.9997, -0.03831, 1.002, -0.03827, 1.002, -0.02297, 0.9998, -0.02299, 1.002, -0.03827, 1.004, -0.03824, 1.004, -0.02295, 1.002, -0.02297, 1.004, -0.03824, 1.006, -0.0382, 1.006, -0.02294, 1.004, -0.02295, 0.9956, -0.02303, 0.9977, -0.02301, 0.9978, -0.00768, 0.9956, -0.007681, 0.9977, -0.02301, 0.9998, -0.02299, 0.9999, -0.007679, 0.9978, -0.00768, 0.9998, -0.02299, 1.002, -0.02297, 1.002, -0.007678, 0.9999, -0.007679, 1.002, -0.02297, 1.004, -0.02295, 1.004, -0.007677, 1.002, -0.007678, 1.004, -0.02295, 1.006, -0.02294, 1.006, -0.007676, 1.004, -0.007677, 0.9956, 0.007666, 0.9978, 0.007649, 0.9977, 0.02298, 0.9956, 0.02301, 0.9978, 0.007649, 0.9999, 0.007633, 0.9998, 0.02295, 0.9977, 0.02298, 0.9999, 0.007633, 1.002, 0.007616, 1.002, 0.02291, 0.9998, 0.02295, 1.002, 0.007616, 1.004, 0.0076, 1.004, 0.02288, 1.002, 0.02291, 1.004, 0.0076, 1.006, 0.007583, 1.006, 0.02285, 1.004, 0.02288, 0.9956, 0.02301, 0.9977, 0.02298, 0.9977, 0.03831, 0.9956, 0.03836, 0.9977, 0.02298, 0.9998, 0.02295, 0.9998, 0.03826, 0.9977, 0.03831, 0.9998, 0.02295, 1.002, 0.02291, 1.002, 0.03821, 0.9998, 0.03826, 1.002, 0.02291, 1.004, 0.02288, 1.004, 0.03816, 1.002, 0.03821, 1.004, 0.02288, 1.006, 0.02285, 1.006, 0.03811, 1.004, 0.03816, 0.9956, 0.03836, 0.9977, 0.03831, 0.9976, 0.05365, 0.9955, 0.05371, 0.9977, 0.03831, 0.9998, 0.03826, 0.9996, 0.05358, 0.9976, 0.05365, 0.9998, 0.03826, 1.002, 0.03821, 1.002, 0.05352, 0.9996, 0.05358, 1.002, 0.03821, 1.004, 0.03816, 1.004, 0.05346, 1.002, 0.05352, 1.004, 0.03816, 1.006, 0.03811, 1.006, 0.0534, 1.004, 0.05346, 0.9955, 0.05371, 0.9976, 0.05365, 0.9975, 0.06899, 0.9955, 0.06906, 0.9976, 0.05365, 0.9996, 0.05358, 0.9995, 0.06891, 0.9975, 0.06899, 0.9996, 0.05358, 1.002, 0.05352, 1.001, 0.06884, 0.9995, 0.06891, 1.002, 0.05352, 1.004, 0.05346, 1.003, 0.06877, 1.001, 0.06884, 1.004, 0.05346, 1.006, 0.0534, 1.005, 0.06869, 1.003, 0.06877, 0.9955, 0.06906, 0.9975, 0.06899, 0.9974, 0.08433, 0.9954, 0.08442, 0.9975, 0.06899, 0.9995, 0.06891, 0.9993, 0.08425, 0.9974, 0.08433, 0.9995, 0.06891, 1.001, 0.06884, 1.001, 0.08416, 0.9993, 0.08425, 1.001, 0.06884, 1.003, 0.06877, 1.003, 0.08408, 1.001, 0.08416, 1.003, 0.06877, 1.005, 0.06869, 1.005, 0.08399, 1.003, 0.08408, 0.9952, 0.08505, 0.997, 0.08559, 0.997, 0.9144, 0.9953, 0.915, 0.997, 0.08559, 0.9987, 0.08614, 0.9988, 0.9139, 0.997, 0.9144, 0.9987, 0.08614, 1.0, 0.08668, 1.001, 0.9133, 0.9988, 0.9139, 1.0, 0.08668, 1.002, 0.08723, 1.002, 0.9128, 1.001, 0.9133, 1.002, 0.08723, 1.004, 0.08777, 1.004, 0.9122, 1.002, 0.9128, 0.004389, 0.977, 0.002278, 0.977, 0.00234, 0.9617, 0.00442, 0.9616, 0.002278, 0.977, 0.0001673, 0.977, 0.0002598, 0.9617, 0.00234, 0.9617, 0.0001673, 0.977, -0.001944, 0.977, -0.00182, 0.9617, 0.0002598, 0.9617, -0.001944, 0.977, -0.004055, 0.977, -0.0039, 0.9618, -0.00182, 0.9617, -0.004055, 0.977, -0.006165, 0.9771, -0.00598, 0.9618, -0.0039, 0.9618, 0.00442, 0.9616, 0.00234, 0.9617, 0.002429, 0.9463, 0.004464, 0.9463, 0.00234, 0.9617, 0.0002598, 0.9617, 0.0003933, 0.9464, 0.002429, 0.9463, 0.0002598, 0.9617, -0.00182, 0.9617, -0.001642, 0.9464, 0.0003933, 0.9464, -0.00182, 0.9617, -0.0039, 0.9618, -0.003678, 0.9465, -0.001642, 0.9464, -0.0039, 0.9618, -0.00598, 0.9618, -0.005713, 0.9465, -0.003678, 0.9465, 0.00456, 1.084, 0.002619, 1.084, 0.002527, 1.069, 0.004513, 1.069, 0.002619, 1.084, 0.0006785, 1.084, 0.0005401, 1.069, 0.002527, 1.069, 0.0006785, 1.084, -0.001262, 1.084, -0.001446, 1.069, 0.0005401, 1.069, -0.001262, 1.084, -0.003202, 1.084, -0.003433, 1.069, -0.001446, 1.069, -0.003202, 1.084, -0.005143, 1.084, -0.00542, 1.069, -0.003433, 1.069, 0.004513, 1.069, 0.002527, 1.069, 0.002416, 1.054, 0.004458, 1.054, 0.002527, 1.069, 0.0005401, 1.069, 0.0003742, 1.054, 0.002416, 1.054, 0.0005401, 1.069, -0.001446, 1.069, -0.001668, 1.054, 0.0003742, 1.054, -0.001446, 1.069, -0.003433, 1.069, -0.00371, 1.053, -0.001668, 1.054, -0.003433, 1.069, -0.00542, 1.069, -0.005752, 1.053, -0.00371, 1.053, 0.004373, 1.008, 0.002247, 1.008, 0.002245, 0.9924, 0.004372, 0.9923, 0.002247, 1.008, 0.0001201, 1.008, 0.0001172, 0.9924, 0.002245, 0.9924, 0.0001201, 1.008, -0.002007, 1.008, -0.00201, 0.9924, 0.0001172, 0.9924, -0.002007, 1.008, -0.004133, 1.008, -0.004138, 0.9924, -0.00201, 0.9924, -0.004133, 1.008, -0.00626, 1.008, -0.006266, 0.9924, -0.004138, 0.9924, 0.004465, 1.054, 0.002431, 1.054, 0.002341, 1.038, 0.004421, 1.038, 0.002431, 1.054, 0.0003959, 1.054, 0.0002619, 1.038, 0.002341, 1.038, 0.0003959, 1.054, -0.001639, 1.054, -0.001817, 1.038, 0.0002619, 1.038, -0.001639, 1.054, -0.003673, 1.054, -0.003897, 1.038, -0.001817, 1.038, -0.003673, 1.054, -0.005708, 1.053, -0.005976, 1.038, -0.003897, 1.038, 0.004421, 1.038, 0.002341, 1.038, 0.002279, 1.023, 0.00439, 1.023, 0.002341, 1.038, 0.0002619, 1.038, 0.0001689, 1.023, 0.002279, 1.023, 0.0002619, 1.038, -0.001817, 1.038, -0.001941, 1.023, 0.0001689, 1.023, -0.001817, 1.038, -0.003897, 1.038, -0.004052, 1.023, -0.001941, 1.023, -0.003897, 1.038, -0.005976, 1.038, -0.006162, 1.023, -0.004052, 1.023, 0.00439, 1.023, 0.002279, 1.023, 0.002247, 1.008, 0.004373, 1.008, 0.002279, 1.023, 0.0001689, 1.023, 0.0001201, 1.008, 0.002247, 1.008, 0.0001689, 1.023, -0.001941, 1.023, -0.002007, 1.008, 0.0001201, 1.008, -0.001941, 1.023, -0.004052, 1.023, -0.004133, 1.008, -0.002007, 1.008, -0.004052, 1.023, -0.006162, 1.023, -0.00626, 1.008, -0.004133, 1.008, 0.004372, 0.9923, 0.002245, 0.9924, 0.002273, 0.977, 0.004387, 0.977, 0.002245, 0.9924, 0.0001172, 0.9924, 0.0001602, 0.9771, 0.002273, 0.977, 0.0001172, 0.9924, -0.00201, 0.9924, -0.001953, 0.9771, 0.0001602, 0.9771, -0.00201, 0.9924, -0.004138, 0.9924, -0.004066, 0.9771, -0.001953, 0.9771, -0.004138, 0.9924, -0.006266, 0.9924, -0.00618, 0.9772, -0.004066, 0.9771, 0.004387, 0.977, 0.002273, 0.977, 0.002332, 0.9617, 0.004416, 0.9616, 0.002273, 0.977, 0.0001602, 0.9771, 0.0002474, 0.9617, 0.002332, 0.9617, 0.0001602, 0.9771, -0.001953, 0.9771, -0.001837, 0.9618, 0.0002474, 0.9617, -0.001953, 0.9771, -0.004066, 0.9771, -0.003921, 0.9618, -0.001837, 0.9618, -0.004066, 0.9771, -0.00618, 0.9772, -0.006005, 0.9619, -0.003921, 0.9618, 0.004416, 0.9616, 0.002332, 0.9617, 0.002417, 0.9464, 0.004459, 0.9463, 0.002332, 0.9617, 0.0002474, 0.9617, 0.0003757, 0.9464, 0.002417, 0.9464, 0.0002474, 0.9617, -0.001837, 0.9618, -0.001666, 0.9465, 0.0003757, 0.9464, -0.001837, 0.9618, -0.003921, 0.9618, -0.003707, 0.9466, -0.001666, 0.9465, -0.003921, 0.9618, -0.006005, 0.9619, -0.005749, 0.9466, -0.003707, 0.9466, 0.00456, 1.084, 0.002619, 1.084, 0.002528, 1.069, 0.004514, 1.069, 0.002619, 1.084, 0.0006791, 1.084, 0.0005416, 1.069, 0.002528, 1.069, 0.0006791, 1.084, -0.001261, 1.084, -0.001445, 1.069, 0.0005416, 1.069, -0.001261, 1.084, -0.003201, 1.084, -0.003431, 1.069, -0.001445, 1.069, -0.003201, 1.084, -0.005142, 1.084, -0.005417, 1.069, -0.003431, 1.069, 0.004514, 1.069, 0.002528, 1.069, 0.002418, 1.054, 0.004459, 1.054, 0.002528, 1.069, 0.0005416, 1.069, 0.0003764, 1.054, 0.002418, 1.054, 0.0005416, 1.069, -0.001445, 1.069, -0.001665, 1.054, 0.0003764, 1.054, -0.001445, 1.069, -0.003431, 1.069, -0.003706, 1.053, -0.001665, 1.054, -0.003431, 1.069, -0.005417, 1.069, -0.005747, 1.053, -0.003706, 1.053, 0.004765, 0.915, 0.00303, 0.9144, 0.003034, 0.0856, 0.004767, 0.08505, 0.00303, 0.9144, 0.001296, 0.9139, 0.001301, 0.08615, 0.003034, 0.0856, 0.001296, 0.9139, -0.0004392, 0.9133, -0.0004326, 0.08669, 0.001301, 0.08615, -0.0004392, 0.9133, -0.002174, 0.9128, -0.002166, 0.08724, -0.0004326, 0.08669, -0.002174, 0.9128, -0.003909, 0.9122, -0.003899, 0.08779, -0.002166, 0.08724, 0.004459, 1.054, 0.002418, 1.054, 0.002332, 1.038, 0.004416, 1.038, 0.002418, 1.054, 0.0003764, 1.054, 0.0002477, 1.038, 0.002332, 1.038, 0.0003764, 1.054, -0.001665, 1.054, -0.001836, 1.038, 0.0002477, 1.038, -0.001665, 1.054, -0.003706, 1.053, -0.003921, 1.038, -0.001836, 1.038, -0.003706, 1.053, -0.005747, 1.053, -0.006005, 1.038, -0.003921, 1.038, 0.004416, 1.038, 0.002332, 1.038, 0.002273, 1.023, 0.004387, 1.023, 0.002332, 1.038, 0.0002477, 1.038, 0.00016, 1.023, 0.002273, 1.023, 0.0002477, 1.038, -0.001836, 1.038, -0.001953, 1.023, 0.00016, 1.023, -0.001836, 1.038, -0.003921, 1.038, -0.004067, 1.023, -0.001953, 1.023, -0.003921, 1.038, -0.006005, 1.038, -0.00618, 1.023, -0.004067, 1.023, 0.004387, 1.023, 0.002273, 1.023, 0.002244, 1.008, 0.004372, 1.008, 0.002273, 1.023, 0.00016, 1.023, 0.0001165, 1.008, 0.002244, 1.008, 0.00016, 1.023, -0.001953, 1.023, -0.002011, 1.008, 0.0001165, 1.008, -0.001953, 1.023, -0.004067, 1.023, -0.004139, 1.008, -0.002011, 1.008, -0.004067, 1.023, -0.00618, 1.023, -0.006267, 1.008, -0.004139, 1.008, 0.004372, 1.008, 0.002244, 1.008, 0.002246, 0.9923, 0.004373, 0.9923, 0.002244, 1.008, 0.0001165, 1.008, 0.0001189, 0.9923, 0.002246, 0.9923, 0.0001165, 1.008, -0.002011, 1.008, -0.002008, 0.9923, 0.0001189, 0.9923, -0.002011, 1.008, -0.004139, 1.008, -0.004135, 0.9923, -0.002008, 0.9923, -0.004139, 1.008, -0.006267, 1.008, -0.006262, 0.9923, -0.004135, 0.9923, 0.004373, 0.9923, 0.002246, 0.9923, 0.002278, 0.977, 0.004389, 0.977, 0.002246, 0.9923, 0.0001189, 0.9923, 0.0001673, 0.977, 0.002278, 0.977, 0.0001189, 0.9923, -0.002008, 0.9923, -0.001944, 0.977, 0.0001673, 0.977, -0.002008, 0.9923, -0.004135, 0.9923, -0.004055, 0.977, -0.001944, 0.977, -0.004135, 0.9923, -0.006262, 0.9923, -0.006165, 0.9771, -0.004055, 0.977, 0.004459, 0.9463, 0.002417, 0.9464, 0.002527, 0.931, 0.004513, 0.9309, 0.002417, 0.9464, 0.0003757, 0.9464, 0.0005405, 0.9311, 0.002527, 0.931, 0.0003757, 0.9464, -0.001666, 0.9465, -0.001446, 0.9312, 0.0005405, 0.9311, -0.001666, 0.9465, -0.003707, 0.9466, -0.003433, 0.9312, -0.001446, 0.9312, -0.003707, 0.9466, -0.005749, 0.9466, -0.005419, 0.9313, -0.003433, 0.9312, 0.004513, 0.9309, 0.002527, 0.931, 0.002618, 0.9157, 0.004559, 0.9156, 0.002527, 0.931, 0.0005405, 0.9311, 0.0006777, 0.9158, 0.002618, 0.9157, 0.0005405, 0.9311, -0.001446, 0.9312, -0.001263, 0.9158, 0.0006777, 0.9158, -0.001446, 0.9312, -0.003433, 0.9312, -0.003204, 0.9159, -0.001263, 0.9158, -0.003433, 0.9312, -0.005419, 0.9313, -0.005145, 0.916, -0.003204, 0.9159, 0.004464, 0.9463, 0.002429, 0.9463, 0.002542, 0.931, 0.004521, 0.9309, 0.002429, 0.9463, 0.0003933, 0.9464, 0.0005632, 0.931, 0.002542, 0.931, 0.0003933, 0.9464, -0.001642, 0.9464, -0.001416, 0.9311, 0.0005632, 0.931, -0.001642, 0.9464, -0.003678, 0.9465, -0.003395, 0.9312, -0.001416, 0.9311, -0.003678, 0.9465, -0.005713, 0.9465, -0.005374, 0.9312, -0.003395, 0.9312, 0.004521, 0.9309, 0.002542, 0.931, 0.002636, 0.9156, 0.004568, 0.9156, 0.002542, 0.931, 0.0005632, 0.931, 0.000704, 0.9157, 0.002636, 0.9156, 0.0005632, 0.931, -0.001416, 0.9311, -0.001228, 0.9158, 0.000704, 0.9157, -0.001416, 0.9311, -0.003395, 0.9312, -0.00316, 0.9159, -0.001228, 0.9158, -0.003395, 0.9312, -0.005374, 0.9312, -0.005092, 0.9159, -0.00316, 0.9159, 0.004569, 1.084, 0.002638, 1.084, 0.002544, 1.069, 0.004522, 1.069, 0.002638, 1.084, 0.0007076, 1.084, 0.0005664, 1.069, 0.002544, 1.069, 0.0007076, 1.084, -0.001223, 1.084, -0.001411, 1.069, 0.0005664, 1.069, -0.001223, 1.084, -0.003154, 1.084, -0.003389, 1.069, -0.001411, 1.069, -0.003154, 1.084, -0.005085, 1.084, -0.005367, 1.069, -0.003389, 1.069, 0.004522, 1.069, 0.002544, 1.069, 0.002431, 1.054, 0.004465, 1.054, 0.002544, 1.069, 0.0005664, 1.069, 0.0003959, 1.054, 0.002431, 1.054, 0.0005664, 1.069, -0.001411, 1.069, -0.001639, 1.054, 0.0003959, 1.054, -0.001411, 1.069, -0.003389, 1.069, -0.003673, 1.054, -0.001639, 1.054, -0.003389, 1.069, -0.005367, 1.069, -0.005708, 1.053, -0.003673, 1.054, 0.9952, 0.08505, 0.997, 0.08559, 0.997, 0.9144, 0.9952, 0.915, 0.997, 0.08559, 0.9987, 0.08614, 0.9987, 0.9139, 0.997, 0.9144, 0.9987, 0.08614, 1.0, 0.08668, 1.0, 0.9133, 0.9987, 0.9139, 1.0, 0.08668, 1.002, 0.08723, 1.002, 0.9128, 1.0, 0.9133, 1.002, 0.08723, 1.004, 0.08777, 1.004, 0.9122, 1.002, 0.9128, 0.9953, 0.08505, 0.997, 0.08559, 0.997, 0.9144, 0.9952, 0.915, 0.997, 0.08559, 0.9988, 0.08614, 0.9987, 0.9139, 0.997, 0.9144, 0.9988, 0.08614, 1.001, 0.08668, 1.0, 0.9133, 0.9987, 0.9139, 1.001, 0.08668, 1.002, 0.08723, 1.002, 0.9128, 1.0, 0.9133, 1.002, 0.08723, 1.004, 0.08777, 1.004, 0.9122, 1.002, 0.9128, 0.9956, 0.9616, 0.9977, 0.9617, 0.9977, 0.977, 0.9956, 0.977, 0.9977, 0.9617, 0.9997, 0.9617, 0.9998, 0.977, 0.9977, 0.977, 0.9997, 0.9617, 1.002, 0.9617, 1.002, 0.977, 0.9998, 0.977, 1.002, 0.9617, 1.004, 0.9618, 1.004, 0.9771, 1.002, 0.977, 1.004, 0.9618, 1.006, 0.9618, 1.006, 0.9771, 1.004, 0.9771, 0.9956, 0.977, 0.9977, 0.977, 0.9978, 0.9923, 0.9956, 0.9923, 0.9977, 0.977, 0.9998, 0.977, 0.9999, 0.9923, 0.9978, 0.9923, 0.9998, 0.977, 1.002, 0.977, 1.002, 0.9923, 0.9999, 0.9923, 1.002, 0.977, 1.004, 0.9771, 1.004, 0.9923, 1.002, 0.9923, 1.004, 0.9771, 1.006, 0.9771, 1.006, 0.9923, 1.004, 0.9923, 0.9956, 1.008, 0.9978, 1.008, 0.9977, 1.023, 0.9956, 1.023, 0.9978, 1.008, 0.9999, 1.008, 0.9998, 1.023, 0.9977, 1.023, 0.9999, 1.008, 1.002, 1.008, 1.002, 1.023, 0.9998, 1.023, 1.002, 1.008, 1.004, 1.008, 1.004, 1.023, 1.002, 1.023, 1.004, 1.008, 1.006, 1.008, 1.006, 1.023, 1.004, 1.023, 0.9956, 1.023, 0.9977, 1.023, 0.9977, 1.038, 0.9956, 1.038, 0.9977, 1.023, 0.9998, 1.023, 0.9998, 1.038, 0.9977, 1.038, 0.9998, 1.023, 1.002, 1.023, 1.002, 1.038, 0.9998, 1.038, 1.002, 1.023, 1.004, 1.023, 1.004, 1.038, 1.002, 1.038, 1.004, 1.023, 1.006, 1.023, 1.006, 1.038, 1.004, 1.038, 0.9956, 1.038, 0.9977, 1.038, 0.9976, 1.054, 0.9955, 1.054, 0.9977, 1.038, 0.9998, 1.038, 0.9996, 1.054, 0.9976, 1.054, 0.9998, 1.038, 1.002, 1.038, 1.002, 1.054, 0.9996, 1.054, 1.002, 1.038, 1.004, 1.038, 1.004, 1.053, 1.002, 1.054, 1.004, 1.038, 1.006, 1.038, 1.006, 1.053, 1.004, 1.053, 0.9955, 1.054, 0.9976, 1.054, 0.9975, 1.069, 0.9955, 1.069, 0.9976, 1.054, 0.9996, 1.054, 0.9995, 1.069, 0.9975, 1.069, 0.9996, 1.054, 1.002, 1.054, 1.001, 1.069, 0.9995, 1.069, 1.002, 1.054, 1.004, 1.053, 1.003, 1.069, 1.001, 1.069, 1.004, 1.053, 1.006, 1.053, 1.005, 1.069, 1.003, 1.069, 0.9955, 1.069, 0.9975, 1.069, 0.9974, 1.084, 0.9954, 1.084, 0.9975, 1.069, 0.9995, 1.069, 0.9993, 1.084, 0.9974, 1.084, 0.9995, 1.069, 1.001, 1.069, 1.001, 1.084, 0.9993, 1.084, 1.001, 1.069, 1.003, 1.069, 1.003, 1.084, 1.001, 1.084, 1.003, 1.069, 1.005, 1.069, 1.005, 1.084, 1.003, 1.084, 0.9954, 0.9156, 0.9974, 0.9156, 0.9975, 0.931, 0.9955, 0.9309, 0.9974, 0.9156, 0.9993, 0.9157, 0.9994, 0.931, 0.9975, 0.931, 0.9993, 0.9157, 1.001, 0.9158, 1.001, 0.9311, 0.9994, 0.931, 1.001, 0.9158, 1.003, 0.9158, 1.003, 0.9312, 1.001, 0.9311, 1.003, 0.9158, 1.005, 0.9159, 1.005, 0.9312, 1.003, 0.9312, 0.9955, 0.9309, 0.9975, 0.931, 0.9976, 0.9463, 0.9955, 0.9463, 0.9975, 0.931, 0.9994, 0.931, 0.9996, 0.9464, 0.9976, 0.9463, 0.9994, 0.931, 1.001, 0.9311, 1.002, 0.9464, 0.9996, 0.9464, 1.001, 0.9311, 1.003, 0.9312, 1.004, 0.9465, 1.002, 0.9464, 1.003, 0.9312, 1.005, 0.9312, 1.006, 0.9465, 1.004, 0.9465, 0.9955, 0.9463, 0.9976, 0.9463, 0.9977, 0.9617, 0.9956, 0.9616, 0.9976, 0.9463, 0.9996, 0.9464, 0.9997, 0.9617, 0.9977, 0.9617, 0.9996, 0.9464, 1.002, 0.9464, 1.002, 0.9617, 0.9997, 0.9617, 1.002, 0.9464, 1.004, 0.9465, 1.004, 0.9617, 1.002, 0.9617, 1.004, 0.9465, 1.006, 0.9465, 1.006, 0.9618, 1.004, 0.9617, 0.9956, 0.9923, 0.9978, 0.9923, 0.9978, 1.008, 0.9956, 1.008, 0.9978, 0.9923, 0.9999, 0.9923, 0.9999, 1.008, 0.9978, 1.008, 0.9999, 0.9923, 1.002, 0.9923, 1.002, 1.008, 0.9999, 1.008, 1.002, 0.9923, 1.004, 0.9923, 1.004, 1.008, 1.002, 1.008, 1.004, 0.9923, 1.006, 0.9923, 1.006, 1.008, 1.004, 1.008, 0.9956, 0.9616, 0.9977, 0.9617, 0.9977, 0.977, 0.9956, 0.977, 0.9977, 0.9617, 0.9997, 0.9617, 0.9998, 0.977, 0.9977, 0.977, 0.9997, 0.9617, 1.002, 0.9617, 1.002, 0.977, 0.9998, 0.977, 1.002, 0.9617, 1.004, 0.9617, 1.004, 0.977, 1.002, 0.977, 1.004, 0.9617, 1.006, 0.9618, 1.006, 0.977, 1.004, 0.977, 0.9956, 0.977, 0.9977, 0.977, 0.9978, 0.9923, 0.9956, 0.9923, 0.9977, 0.977, 0.9998, 0.977, 0.9999, 0.9923, 0.9978, 0.9923, 0.9998, 0.977, 1.002, 0.977, 1.002, 0.9923, 0.9999, 0.9923, 1.002, 0.977, 1.004, 0.977, 1.004, 0.9923, 1.002, 0.9923, 1.004, 0.977, 1.006, 0.977, 1.006, 0.9923, 1.004, 0.9923, 0.9954, 0.9156, 0.9974, 0.9157, 0.9975, 0.931, 0.9955, 0.9309, 0.9974, 0.9157, 0.9993, 0.9157, 0.9994, 0.9311, 0.9975, 0.931, 0.9993, 0.9157, 1.001, 0.9158, 1.001, 0.9311, 0.9994, 0.9311, 1.001, 0.9158, 1.003, 0.9159, 1.003, 0.9312, 1.001, 0.9311, 1.003, 0.9159, 1.005, 0.916, 1.005, 0.9312, 1.003, 0.9312, 0.9955, 0.9309, 0.9975, 0.931, 0.9976, 0.9463, 0.9955, 0.9463, 0.9975, 0.931, 0.9994, 0.9311, 0.9996, 0.9464, 0.9976, 0.9463, 0.9994, 0.9311, 1.001, 0.9311, 1.002, 0.9464, 0.9996, 0.9464, 1.001, 0.9311, 1.003, 0.9312, 1.004, 0.9465, 1.002, 0.9464, 1.003, 0.9312, 1.005, 0.9312, 1.006, 0.9465, 1.004, 0.9465, 0.9952, 0.08505, 0.997, 0.0856, 0.997, 0.9144, 0.9952, 0.915, 0.997, 0.0856, 0.9987, 0.08615, 0.9987, 0.9139, 0.997, 0.9144, 0.9987, 0.08615, 1.0, 0.0867, 1.0, 0.9133, 0.9987, 0.9139, 1.0, 0.0867, 1.002, 0.08724, 1.002, 0.9128, 1.0, 0.9133, 1.002, 0.08724, 1.004, 0.08779, 1.004, 0.9122, 1.002, 0.9128, 0.9955, 0.9463, 0.9976, 0.9463, 0.9977, 0.9617, 0.9956, 0.9616, 0.9976, 0.9463, 0.9996, 0.9464, 0.9997, 0.9617, 0.9977, 0.9617, 0.9996, 0.9464, 1.002, 0.9464, 1.002, 0.9617, 0.9997, 0.9617, 1.002, 0.9464, 1.004, 0.9465, 1.004, 0.9618, 1.002, 0.9617, 1.004, 0.9465, 1.006, 0.9465, 1.006, 0.9618, 1.004, 0.9618, 0.9956, 0.9923, 0.9978, 0.9923, 0.9978, 1.008, 0.9956, 1.008, 0.9978, 0.9923, 0.9999, 0.9923, 0.9999, 1.008, 0.9978, 1.008, 0.9999, 0.9923, 1.002, 0.9923, 1.002, 1.008, 0.9999, 1.008, 1.002, 0.9923, 1.004, 0.9923, 1.004, 1.008, 1.002, 1.008, 1.004, 0.9923, 1.006, 0.9923, 1.006, 1.008, 1.004, 1.008, 0.9955, 1.054, 0.9976, 1.054, 0.9975, 1.069, 0.9955, 1.069, 0.9976, 1.054, 0.9996, 1.054, 0.9994, 1.069, 0.9975, 1.069, 0.9996, 1.054, 1.002, 1.054, 1.001, 1.069, 0.9994, 1.069, 1.002, 1.054, 1.004, 1.054, 1.003, 1.069, 1.001, 1.069, 1.004, 1.054, 1.006, 1.053, 1.005, 1.069, 1.003, 1.069, 0.9955, 1.069, 0.9975, 1.069, 0.9974, 1.084, 0.9954, 1.084, 0.9975, 1.069, 0.9994, 1.069, 0.9993, 1.084, 0.9974, 1.084, 0.9994, 1.069, 1.001, 1.069, 1.001, 1.084, 0.9993, 1.084, 1.001, 1.069, 1.003, 1.069, 1.003, 1.084, 1.001, 1.084, 1.003, 1.069, 1.005, 1.069, 1.005, 1.084, 1.003, 1.084, 0.004764, 0.915, 0.003029, 0.9144, 0.002995, 0.08559, 0.004748, 0.08504, 0.003029, 0.9144, 0.001293, 0.9139, 0.001243, 0.08613, 0.002995, 0.08559, 0.001293, 0.9139, -0.0004423, 0.9133, -0.0005096, 0.08668, 0.001243, 0.08613, -0.0004423, 0.9133, -0.002178, 0.9128, -0.002262, 0.08722, -0.0005096, 0.08668, -0.002178, 0.9128, -0.003914, 0.9122, -0.004014, 0.08777, -0.002262, 0.08722, 0.9955, 0.9463, 0.9976, 0.9463, 0.9977, 0.9617, 0.9956, 0.9616, 0.9976, 0.9463, 0.9996, 0.9464, 0.9998, 0.9617, 0.9977, 0.9617, 0.9996, 0.9464, 1.002, 0.9465, 1.002, 0.9618, 0.9998, 0.9617, 1.002, 0.9465, 1.004, 0.9465, 1.004, 0.9618, 1.002, 0.9618, 1.004, 0.9465, 1.006, 0.9466, 1.006, 0.9619, 1.004, 0.9618, 0.9956, 0.9923, 0.9978, 0.9923, 0.9978, 1.008, 0.9956, 1.008, 0.9978, 0.9923, 0.9999, 0.9924, 0.9999, 1.008, 0.9978, 1.008, 0.9999, 0.9924, 1.002, 0.9924, 1.002, 1.008, 0.9999, 1.008, 1.002, 0.9924, 1.004, 0.9924, 1.004, 1.008, 1.002, 1.008, 1.004, 0.9924, 1.006, 0.9924, 1.006, 1.008, 1.004, 1.008, 0.9956, 0.9616, 0.9977, 0.9617, 0.9977, 0.977, 0.9956, 0.977, 0.9977, 0.9617, 0.9998, 0.9617, 0.9998, 0.977, 0.9977, 0.977, 0.9998, 0.9617, 1.002, 0.9618, 1.002, 0.9771, 0.9998, 0.977, 1.002, 0.9618, 1.004, 0.9618, 1.004, 0.9771, 1.002, 0.9771, 1.004, 0.9618, 1.006, 0.9619, 1.006, 0.9771, 1.004, 0.9771, 0.9956, 0.977, 0.9977, 0.977, 0.9978, 0.9923, 0.9956, 0.9923, 0.9977, 0.977, 0.9998, 0.977, 0.9999, 0.9924, 0.9978, 0.9923, 0.9998, 0.977, 1.002, 0.9771, 1.002, 0.9924, 0.9999, 0.9924, 1.002, 0.9771, 1.004, 0.9771, 1.004, 0.9924, 1.002, 0.9924, 1.004, 0.9771, 1.006, 0.9771, 1.006, 0.9924, 1.004, 0.9924, 0.9956, 1.008, 0.9978, 1.008, 0.9977, 1.023, 0.9956, 1.023, 0.9978, 1.008, 0.9999, 1.008, 0.9998, 1.023, 0.9977, 1.023, 0.9999, 1.008, 1.002, 1.008, 1.002, 1.023, 0.9998, 1.023, 1.002, 1.008, 1.004, 1.008, 1.004, 1.023, 1.002, 1.023, 1.004, 1.008, 1.006, 1.008, 1.006, 1.023, 1.004, 1.023, 0.9956, 1.023, 0.9977, 1.023, 0.9977, 1.038, 0.9956, 1.038, 0.9977, 1.023, 0.9998, 1.023, 0.9997, 1.038, 0.9977, 1.038, 0.9998, 1.023, 1.002, 1.023, 1.002, 1.038, 0.9997, 1.038, 1.002, 1.023, 1.004, 1.023, 1.004, 1.038, 1.002, 1.038, 1.004, 1.023, 1.006, 1.023, 1.006, 1.038, 1.004, 1.038, 0.9956, 1.038, 0.9977, 1.038, 0.9976, 1.054, 0.9955, 1.054, 0.9977, 1.038, 0.9997, 1.038, 0.9996, 1.054, 0.9976, 1.054, 0.9997, 1.038, 1.002, 1.038, 1.002, 1.054, 0.9996, 1.054, 1.002, 1.038, 1.004, 1.038, 1.004, 1.054, 1.002, 1.054, 1.004, 1.038, 1.006, 1.038, 1.006, 1.053, 1.004, 1.054, 0.004559, 0.08441, 0.002617, 0.08432, 0.002526, 0.06898, 0.004513, 0.06906, 0.002617, 0.08432, 0.0006757, 0.08424, 0.0005387, 0.0689, 0.002526, 0.06898, 0.0006757, 0.08424, -0.001266, 0.08415, -0.001448, 0.06883, 0.0005387, 0.0689, -0.001266, 0.08415, -0.003207, 0.08406, -0.003436, 0.06875, -0.001448, 0.06883, -0.003207, 0.08406, -0.005149, 0.08397, -0.005423, 0.06867, -0.003436, 0.06875, 0.004513, 0.06906, 0.002526, 0.06898, 0.002416, 0.05364, 0.004458, 0.05371, 0.002526, 0.06898, 0.0005387, 0.0689, 0.0003743, 0.05357, 0.002416, 0.05364, 0.0005387, 0.0689, -0.001448, 0.06883, -0.001668, 0.05351, 0.0003743, 0.05357, -0.001448, 0.06883, -0.003436, 0.06875, -0.00371, 0.05344, -0.001668, 0.05351, -0.003436, 0.06875, -0.005423, 0.06867, -0.005751, 0.05338, -0.00371, 0.05344, 0.004372, 0.007663, 0.002245, 0.007643, 0.002247, -0.007685, 0.004374, -0.007683, 0.002245, 0.007643, 0.0001171, 0.007624, 0.0001205, -0.007686, 0.002247, -0.007685, 0.0001171, 0.007624, -0.002011, 0.007605, -0.002006, -0.007688, 0.0001205, -0.007686, -0.002011, 0.007605, -0.004138, 0.007586, -0.004132, -0.00769, -0.002006, -0.007688, -0.004138, 0.007586, -0.006266, 0.007567, -0.006259, -0.007691, -0.004132, -0.00769, 0.004458, 0.05371, 0.002416, 0.05364, 0.002331, 0.0383, 0.004415, 0.03836, 0.002416, 0.05364, 0.0003743, 0.05357, 0.0002464, 0.03825, 0.002331, 0.0383, 0.0003743, 0.05357, -0.001668, 0.05351, -0.001838, 0.0382, 0.0002464, 0.03825, -0.001668, 0.05351, -0.00371, 0.05344, -0.003923, 0.03815, -0.001838, 0.0382, -0.00371, 0.05344, -0.005751, 0.05338, -0.006007, 0.0381, -0.003923, 0.03815, 0.004415, 0.03836, 0.002331, 0.0383, 0.002273, 0.02297, 0.004387, 0.02301, 0.002331, 0.0383, 0.0002464, 0.03825, 0.0001596, 0.02294, 0.002273, 0.02297, 0.0002464, 0.03825, -0.001838, 0.0382, -0.001954, 0.0229, 0.0001596, 0.02294, -0.001838, 0.0382, -0.003923, 0.03815, -0.004067, 0.02286, -0.001954, 0.0229, -0.003923, 0.03815, -0.006007, 0.0381, -0.006181, 0.02283, -0.004067, 0.02286, 0.004387, 0.02301, 0.002273, 0.02297, 0.002245, 0.007643, 0.004372, 0.007663, 0.002273, 0.02297, 0.0001596, 0.02294, 0.0001171, 0.007624, 0.002245, 0.007643, 0.0001596, 0.02294, -0.001954, 0.0229, -0.002011, 0.007605, 0.0001171, 0.007624, -0.001954, 0.0229, -0.004067, 0.02286, -0.004138, 0.007586, -0.002011, 0.007605, -0.004067, 0.02286, -0.006181, 0.02283, -0.006266, 0.007567, -0.004138, 0.007586, 0.9956, 1.008, 0.9978, 1.008, 0.9977, 1.023, 0.9956, 1.023, 0.9978, 1.008, 0.9999, 1.008, 0.9998, 1.023, 0.9977, 1.023, 0.9999, 1.008, 1.002, 1.008, 1.002, 1.023, 0.9998, 1.023, 1.002, 1.008, 1.004, 1.008, 1.004, 1.023, 1.002, 1.023, 1.004, 1.008, 1.006, 1.008, 1.006, 1.023, 1.004, 1.023, 0.9956, 1.023, 0.9977, 1.023, 0.9977, 1.038, 0.9956, 1.038, 0.9977, 1.023, 0.9998, 1.023, 0.9998, 1.038, 0.9977, 1.038, 0.9998, 1.023, 1.002, 1.023, 1.002, 1.038, 0.9998, 1.038, 1.002, 1.023, 1.004, 1.023, 1.004, 1.038, 1.002, 1.038, 1.004, 1.023, 1.006, 1.023, 1.006, 1.038, 1.004, 1.038, 0.9956, 1.038, 0.9977, 1.038, 0.9976, 1.054, 0.9955, 1.054, 0.9977, 1.038, 0.9998, 1.038, 0.9996, 1.054, 0.9976, 1.054, 0.9998, 1.038, 1.002, 1.038, 1.002, 1.054, 0.9996, 1.054, 1.002, 1.038, 1.004, 1.038, 1.004, 1.053, 1.002, 1.054, 1.004, 1.038, 1.006, 1.038, 1.006, 1.053, 1.004, 1.053, 0.9955, 1.054, 0.9976, 1.054, 0.9975, 1.069, 0.9955, 1.069, 0.9976, 1.054, 0.9996, 1.054, 0.9995, 1.069, 0.9975, 1.069, 0.9996, 1.054, 1.002, 1.054, 1.001, 1.069, 0.9995, 1.069, 1.002, 1.054, 1.004, 1.053, 1.003, 1.069, 1.001, 1.069, 1.004, 1.053, 1.006, 1.053, 1.005, 1.069, 1.003, 1.069, 0.9955, 1.069, 0.9975, 1.069, 0.9974, 1.084, 0.9954, 1.084, 0.9975, 1.069, 0.9995, 1.069, 0.9993, 1.084, 0.9974, 1.084, 0.9995, 1.069, 1.001, 1.069, 1.001, 1.084, 0.9993, 1.084, 1.001, 1.069, 1.003, 1.069, 1.003, 1.084, 1.001, 1.084, 1.003, 1.069, 1.005, 1.069, 1.005, 1.084, 1.003, 1.084, 0.9954, 0.9156, 0.9974, 0.9157, 0.9975, 0.931, 0.9955, 0.9309, 0.9974, 0.9157, 0.9993, 0.9157, 0.9995, 0.9311, 0.9975, 0.931, 0.9993, 0.9157, 1.001, 0.9158, 1.001, 0.9312, 0.9995, 0.9311, 1.001, 0.9158, 1.003, 0.9159, 1.003, 0.9312, 1.001, 0.9312, 1.003, 0.9159, 1.005, 0.916, 1.005, 0.9313, 1.003, 0.9312, 0.9955, 0.9309, 0.9975, 0.931, 0.9976, 0.9463, 0.9955, 0.9463, 0.9975, 0.931, 0.9995, 0.9311, 0.9996, 0.9464, 0.9976, 0.9463, 0.9995, 0.9311, 1.001, 0.9312, 1.002, 0.9465, 0.9996, 0.9464, 1.001, 0.9312, 1.003, 0.9312, 1.004, 0.9465, 1.002, 0.9465, 1.003, 0.9312, 1.005, 0.9313, 1.006, 0.9466, 1.004, 0.9465, 0.004374, -0.007683, 0.002247, -0.007685, 0.00228, -0.02301, 0.00439, -0.02303, 0.002247, -0.007685, 0.0001205, -0.007686, 0.00017, -0.023, 0.00228, -0.02301, 0.0001205, -0.007686, -0.002006, -0.007688, -0.00194, -0.02298, 0.00017, -0.023, -0.002006, -0.007688, -0.004132, -0.00769, -0.00405, -0.02297, -0.00194, -0.02298, -0.004132, -0.00769, -0.006259, -0.007691, -0.00616, -0.02295, -0.00405, -0.02297, 0.00439, -0.02303, 0.00228, -0.02301, 0.002342, -0.03834, 0.004421, -0.03838, 0.00228, -0.02301, 0.00017, -0.023, 0.0002636, -0.03831, 0.002342, -0.03834, 0.00017, -0.023, -0.00194, -0.02298, -0.001815, -0.03828, 0.0002636, -0.03831, -0.00194, -0.02298, -0.00405, -0.02297, -0.003894, -0.03825, -0.001815, -0.03828, -0.00405, -0.02297, -0.00616, -0.02295, -0.005973, -0.03822, -0.003894, -0.03825, 0.004421, -0.03838, 0.002342, -0.03834, 0.002432, -0.05368, 0.004466, -0.05373, 0.002342, -0.03834, 0.0002636, -0.03831, 0.0003983, -0.05363, 0.002432, -0.05368, 0.0002636, -0.03831, -0.001815, -0.03828, -0.001636, -0.05359, 0.0003983, -0.05363, -0.001815, -0.03828, -0.003894, -0.03825, -0.003669, -0.05354, -0.001636, -0.05359, -0.003894, -0.03825, -0.005973, -0.03822, -0.005703, -0.05349, -0.003669, -0.05354, 0.004466, -0.05373, 0.002432, -0.05368, 0.002546, -0.06902, 0.004523, -0.06908, 0.002432, -0.05368, 0.0003983, -0.05363, 0.0005694, -0.06896, 0.002546, -0.06902, 0.0003983, -0.05363, -0.001636, -0.05359, -0.001407, -0.0689, 0.0005694, -0.06896, -0.001636, -0.05359, -0.003669, -0.05354, -0.003384, -0.06884, -0.001407, -0.0689, -0.003669, -0.05354, -0.005703, -0.05349, -0.005361, -0.06878, -0.003384, -0.06884, 0.004523, -0.06908, 0.002546, -0.06902, 0.002641, -0.08436, 0.00457, -0.08443, 0.002546, -0.06902, 0.0005694, -0.06896, 0.0007112, -0.08429, 0.002641, -0.08436, 0.0005694, -0.06896, -0.001407, -0.0689, -0.001218, -0.08422, 0.0007112, -0.08429, -0.001407, -0.0689, -0.003384, -0.06884, -0.003148, -0.08415, -0.001218, -0.08422, -0.003384, -0.06884, -0.005361, -0.06878, -0.005078, -0.08408, -0.003148, -0.08415, 0.0, 0.0, 1.0, 0.0, 1.0, 1.0, 0.0, 1.0, 0.0, 0.0, 1.0, 0.0, 1.0, 1.0, 0.0, 1.0, 0.0, 0.0, 1.0, 0.0, 1.0, 1.0, 0.0, 1.0, 0.0, 0.0, 1.0, 0.0, 1.0, 1.0, 0.0, 1.0, 0.0, 0.0, 1.0, 0.0, 1.0, 1.0, 0.0, 1.0, 0.0, 0.0, 1.0, 0.0, 1.0, 1.0, 0.0, 1.0, 0.0, 0.0, 1.0, 0.0, 1.0, 1.0, 0.0, 1.0, 0.0, 0.0, 1.0, 0.0, 1.0, 1.0, 0.0, 1.0, 0.0, 0.0, 1.0, 0.0, 1.0, 1.0, 0.0, 1.0, 0.0, 0.0, 1.0, 0.0, 1.0, 1.0, 0.0, 1.0, 0.0, 0.0, 1.0, 0.0, 1.0, 1.0, 0.0, 1.0, 0.0, 0.0, 1.0, 0.0, 1.0, 1.0, 0.0, 1.0, 0.0, 0.0, 1.0, 0.0, 1.0, 1.0, 0.0, 1.0, 0.0, 0.0, 1.0, 0.0, 1.0, 1.0, 0.0, 1.0, 0.0, 0.0, 1.0, 0.0, 1.0, 1.0, 0.0, 1.0, 0.0, 0.0, 1.0, 0.0, 1.0, 1.0, 0.0, 1.0, 0.0, 0.0, 1.0, 0.0, 1.0, 1.0, 0.0, 1.0, 0.0, 0.0, 1.0, 0.0, 1.0, 1.0, 0.0, 1.0, 0.0, 0.0, 1.0, 0.0, 1.0, 1.0, 0.0, 1.0, 0.0, 0.0, 1.0, 0.0, 1.0, 1.0, 0.0, 1.0, 0.0, 0.0, 1.0, 0.0, 1.0, 1.0, 0.0, 1.0, 0.0, 0.0, 1.0, 0.0, 1.0, 1.0, 0.0, 1.0, 0.0, 0.0, 1.0, 0.0, 1.0, 1.0, 0.0, 1.0, 0.0, 0.0, 1.0, 0.0, 1.0, 1.0, 0.0, 1.0, 0.0, 0.0, 1.0, 0.0, 1.0, 1.0, 0.0, 1.0, 0.0, 0.0, 1.0, 0.0, 1.0, 1.0, 0.0, 1.0, 0.0, 0.0, 1.0, 0.0, 1.0, 1.0, 0.0, 1.0, 0.0, 0.0, 1.0, 0.0, 1.0, 1.0, 0.0, 1.0, 0.0, 0.0, 1.0, 0.0, 1.0, 1.0, 0.0, 1.0, 0.0, 0.0, 1.0, 0.0, 1.0, 1.0, 0.0, 1.0, 0.0, 0.0, 1.0, 0.0, 1.0, 1.0, 0.0, 1.0, 0.0, 0.0, 1.0, 0.0, 1.0, 1.0, 0.0, 1.0, 0.0, 0.0, 1.0, 0.0, 1.0, 1.0, 0.0, 1.0, 0.0, 0.0, 1.0, 0.0, 1.0, 1.0, 0.0, 1.0, 0.0, 0.0, 1.0, 0.0, 1.0, 1.0, 0.0, 1.0, 0.0, 0.0, 1.0, 0.0, 1.0, 1.0, 0.0, 1.0, 0.0, 0.0, 1.0, 0.0, 1.0, 1.0, 0.0, 1.0, 0.0, 0.0, 1.0, 0.0, 1.0, 1.0, 0.0, 1.0, 0.0, 0.0, 1.0, 0.0, 1.0, 1.0, 0.0, 1.0, 0.0, 0.0, 1.0, 0.0, 1.0, 1.0, 0.0, 1.0, 0.0, 0.0, 1.0, 0.0, 1.0, 1.0, 0.0, 1.0, 0.0, 0.0, 1.0, 0.0, 1.0, 1.0, 0.0, 1.0, 0.0, 0.0, 1.0, 0.0, 1.0, 1.0, 0.0, 1.0, 0.0, 0.0, 1.0, 0.0, 1.0, 1.0, 0.0, 1.0, 0.0, 0.0, 1.0, 0.0, 1.0, 1.0, 0.0, 1.0, 0.0, 0.0, 1.0, 0.0, 1.0, 1.0, 0.0, 1.0, 0.0, 0.0, 1.0, 0.0, 1.0, 1.0, 0.0, 1.0, 0.0, 0.0, 1.0, 0.0, 1.0, 1.0, 0.0, 1.0, 0.0, 0.0, 1.0, 0.0, 1.0, 1.0, 0.0, 1.0, 0.0, 0.0, 1.0, 0.0, 1.0, 1.0, 0.0, 1.0, 0.0, 0.0, 1.0, 0.0, 1.0, 1.0, 0.0, 1.0, 0.0, 0.0, 1.0, 0.0, 1.0, 1.0, 0.0, 1.0, 0.0, 0.0, 1.0, 0.0, 1.0, 1.0, 0.0, 1.0, 0.0, 0.0, 1.0, 0.0, 1.0, 1.0, 0.0, 1.0, 0.0, 0.0, 1.0, 0.0, 1.0, 1.0, 0.0, 1.0, 0.0, 0.0, 1.0, 0.0, 1.0, 1.0, 0.0, 1.0, 0.0, 0.0, 1.0, 0.0, 1.0, 1.0, 0.0, 1.0, 0.0, 0.0, 1.0, 0.0, 1.0, 1.0, 0.0, 1.0, 0.0, 0.0, 1.0, 0.0, 1.0, 1.0, 0.0, 1.0, 0.0, 0.0, 1.0, 0.0, 1.0, 1.0, 0.0, 1.0, 0.0, 0.0, 1.0, 0.0, 1.0, 1.0, 0.0, 1.0, 0.0, 0.0, 1.0, 0.0, 1.0, 1.0, 0.0, 1.0, 0.0, 0.0, 1.0, 0.0, 1.0, 1.0, 0.0, 1.0, 0.0, 0.0, 1.0, 0.0, 1.0, 1.0, 0.0, 1.0, 0.0, 0.0, 1.0, 0.0, 1.0, 1.0, 0.0, 1.0, 0.0, 0.0, 1.0, 0.0, 1.0, 1.0, 0.0, 1.0, 0.0, 0.0, 1.0, 0.0, 1.0, 1.0, 0.0, 1.0, 0.0, 0.0, 1.0, 0.0, 1.0, 1.0, 0.0, 1.0, 0.0, 0.0, 1.0, 0.0, 1.0, 1.0, 0.0, 1.0, 0.0, 0.0, 1.0, 0.0, 1.0, 1.0, 0.0, 1.0, 0.0, 0.0, 1.0, 0.0, 1.0, 1.0, 0.0, 1.0, 0.0, 0.0, 1.0, 0.0, 1.0, 1.0, 0.0, 1.0, 0.0, 0.0, 1.0, 0.0, 1.0, 1.0, 0.0, 1.0, 0.0, 0.0, 1.0, 0.0, 1.0, 1.0, 0.0, 1.0, 0.0, 0.0, 1.0, 0.0, 1.0, 1.0, 0.0, 1.0, 0.0, 0.0, 1.0, 0.0, 1.0, 1.0, 0.0, 1.0, 0.0, 0.0, 1.0, 0.0, 1.0, 1.0, 0.0, 1.0, 0.0, 0.0, 1.0, 0.0, 1.0, 1.0, 0.0, 1.0, 0.0, 0.0, 1.0, 0.0, 1.0, 1.0, 0.0, 1.0, 0.0, 0.0, 1.0, 0.0, 1.0, 1.0, 0.0, 1.0, 0.0, 0.0, 1.0, 0.0, 1.0, 1.0, 0.0, 1.0, 0.0, 0.0, 1.0, 0.0, 1.0, 1.0, 0.0, 1.0, 0.0, 0.0, 1.0, 0.0, 1.0, 1.0, 0.0, 1.0, 0.0, 0.0, 1.0, 0.0, 1.0, 1.0, 0.0, 1.0, 0.0, 0.0, 1.0, 0.0, 1.0, 1.0, 0.0, 1.0, 0.0, 0.0, 1.0, 0.0, 1.0, 1.0, 0.0, 1.0, 0.0, 0.0, 1.0, 0.0, 1.0, 1.0, 0.0, 1.0, 0.0, 0.0, 1.0, 0.0, 1.0, 1.0, 0.0, 1.0, 0.0, 0.0, 1.0, 0.0, 1.0, 1.0, 0.0, 1.0, 0.0, 0.0, 1.0, 0.0, 1.0, 1.0, 0.0, 1.0, 0.0, 0.0, 1.0, 0.0, 1.0, 1.0, 0.0, 1.0, 0.0, 0.0, 1.0, 0.0, 1.0, 1.0, 0.0, 1.0, 0.0, 0.0, 1.0, 0.0, 1.0, 1.0, 0.0, 1.0, 0.0, 0.0, 1.0, 0.0, 1.0, 1.0, 0.0, 1.0, 0.0, 0.0, 1.0, 0.0, 1.0, 1.0, 0.0, 1.0, 0.0, 0.0, 1.0, 0.0, 1.0, 1.0, 0.0, 1.0])
me_block_a_mesh.materials.append(mat_block_a_color)
me_block_a_mesh.materials.append(mat_block_a_white)
me_block_a_mesh.materials.append(mat_block_a_wood)
me_block_a_mesh.use_remesh_preserve_volume = False
me_block_a_mesh.use_remesh_preserve_attributes = False
me_block_a_mesh.use_mirror_vertex_groups = False
me_block_a_mesh.update()

# ---- objects
ob_alphabet = bpy.data.objects.new('Alphabet', None)
ob_a = bpy.data.objects.new('A', None)
ob_block_a = bpy.data.objects.new('block-A', me_block_a_mesh)
ob_lamp = bpy.data.objects.new('Lamp', light_lamp)
ob_camera = bpy.data.objects.new('Camera', cam_camera)

# ---- transforms, parenting, visibility, modifiers, constraints
ob_alphabet.location = (0.0, 0.0, 0.0)
ob_alphabet.rotation_euler = (-1.629e-07, 0.0, 0.0)
ob_alphabet.empty_image_offset = (0.0, 0.0)
ob_alphabet.color = (0.8, 0.8, 0.8, 1.0)
ob_alphabet.lineart.crease_threshold = 0.0
ob_a.location = (0.0, 0.0, 0.0)
ob_a.rotation_euler = (1.571, -0.0, 0.0)
ob_a.scale = (0.01, 0.01, 0.01)
ob_a.empty_image_offset = (0.0, 0.0)
ob_a.color = (0.8, 0.8, 0.8, 1.0)
ob_a.lineart.crease_threshold = 0.0
ob_block_a.parent = ob_a
ob_block_a.location = (47.98, -37.85, 32.85)
ob_block_a.rotation_euler = (1.122e-22, 1.571, 0.0)
ob_block_a.color = (0.8, 0.8, 0.8, 1.0)
ob_block_a.lineart.crease_threshold = 0.0
ob_lamp.location = (5.895, -3.062, 5.904)
ob_lamp.rotation_euler = (0.6503, 0.05522, 1.866)
ob_lamp.lock_rotations_4d = False
ob_lamp.empty_display_type = 'ARROWS'
ob_lamp.color = (0.0, 0.0, 0.0, 0.0)
ob_lamp.lineart.crease_threshold = 0.0
ob_camera.location = (7.481, -6.508, 5.344)
ob_camera.rotation_euler = (1.109, 0.01082, 0.8149)
ob_camera.lock_rotations_4d = False
ob_camera.empty_display_type = 'ARROWS'
ob_camera.color = (0.0, 0.0, 0.0, 0.0)
ob_camera.display_type = 'WIRE'
ob_camera.lineart.crease_threshold = 0.0

# ---- collection membership
col_collection_1.objects.link(ob_alphabet)
col_collection_1.objects.link(ob_a)
col_collection_1.objects.link(ob_block_a)
col_collection_1.objects.link(ob_lamp)
col_collection_1.objects.link(ob_camera)

# ---- scene / render settings (as saved in the file)
scene.camera = ob_camera
scene.frame_start = 1; scene.frame_end = 250; scene.frame_set(1)
scene.render.engine = 'BLENDER_EEVEE_NEXT'
scene.render.resolution_percentage = 50
scene.render.dither_intensity = 0.0
scene.cycles.use_denoising = False
scene.cycles.samples = 10
scene.cycles.sampling_pattern = 'TABULATED_SOBOL'
scene.cycles.light_sampling_threshold = 0.0
scene.cycles.use_adaptive_sampling = False
scene.cycles.use_light_tree = False
scene.cycles.blur_glossy = 0.0
scene.cycles.volume_bounces = 1
scene.cycles.pixel_filter_type = 'GAUSSIAN'
scene.cycles.sample_clamp_indirect = 0.0
scene.view_settings.view_transform = 'Standard'
bpy.context.view_layer.update()

